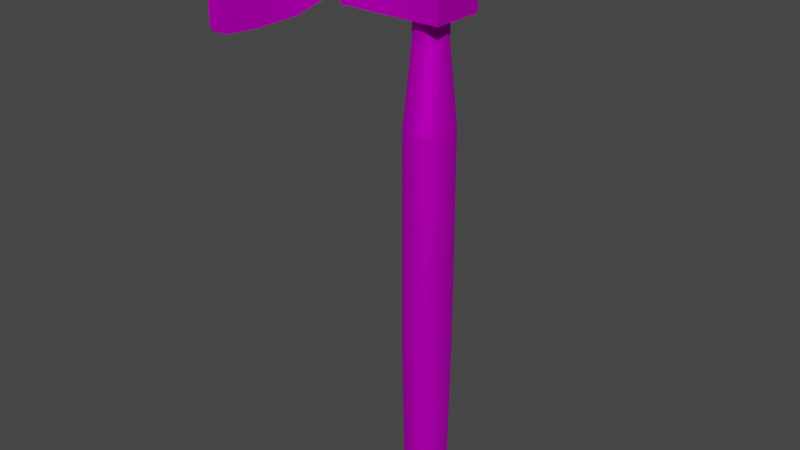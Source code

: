 # Source: WindMill.blend  (saved by Blender 3.4.6; exported with 4.5.12 LTS)
import bpy
from mathutils import Matrix  # noqa: F401  (used for matrix-valued properties, if any)

bpy.ops.wm.read_factory_settings(use_empty=True)
scene = bpy.context.scene
scene.name = 'Scene'

# ---- collections
col_collection = bpy.data.collections.new('Collection'); scene.collection.children.link(col_collection)

# ---- images (referenced by path relative to the original .blend; pixels are not part of the script)
import os
ASSET_DIR = os.environ.get("B2B_ASSET_DIR", "")  # directory of the original .blend (textures are referenced by path, not embedded)
HERE = os.path.dirname(os.path.abspath(__file__))  # packed textures are extracted next to this script under _unpacked/

def load_image(name, relpath, width, height, colorspace="sRGB"):
    """Load a texture the original file referenced (path relative to the .blend, or extracted next to this script)."""
    p = next((c for c in (os.path.join(HERE, relpath), os.path.join(ASSET_DIR, relpath)) if relpath and os.path.exists(c)), "")
    if p:
        img = bpy.data.images.load(p, check_existing=True)
        img.name = name
    else:  # same state as the original file: an image datablock whose file is absent (Cycles renders it pink)
        img = bpy.data.images.new(name, width, height)
        img.source = "FILE"
        img.filepath = "//" + (relpath or name)
    img.colorspace_settings.name = colorspace
    return img
img_untitled2_png = load_image('Untitled2.png', 'Untitled2.png', 1024, 1024, 'sRGB')

# ---- materials (node trees are filled in below, after node groups)
mat_material = bpy.data.materials.new('Material')
mat_material.alpha_threshold = 0.0
mat_material.use_transparent_shadow = False
mat_material.roughness = 0.5
mat_material.line_color = (0.0, 0.0, 0.0, 1.0)
mat_tips = bpy.data.materials.new('Tips')
mat_tips.use_transparent_shadow = False

# ---- material node trees
mat_material.use_nodes = True; mat_material.node_tree.nodes.clear()
_N = mat_material.node_tree.nodes; _L = mat_material.node_tree.links
n0 = _N.new('ShaderNodeOutputMaterial'); n0.name = 'Material Output'; n0.location = (300, 300)
n1 = _N.new('ShaderNodeBsdfPrincipled'); n1.name = 'Principled BSDF'; n1.location = (10, 300)
n1.distribution = 'GGX'
n1.subsurface_method = 'RANDOM_WALK_SKIN'
n1.inputs[1].default_value = 0.6606
n1.inputs[3].default_value = 1.45
n1.inputs[13].default_value = 0.0
n1.inputs[27].default_value = (0.0, 0.0, 0.0, 1.0)
n1.inputs[28].default_value = 1.0
n2 = _N.new('ShaderNodeTexImage'); n2.name = 'Image Texture'; n2.location = (-280, 275)
n2.image = img_untitled2_png
_L.new(n1.outputs[0], n0.inputs[0])
_L.new(n2.outputs[0], n1.inputs[0])
n0.is_active_output = True
mat_tips.use_nodes = True; mat_tips.node_tree.nodes.clear()
_N = mat_tips.node_tree.nodes; _L = mat_tips.node_tree.links
n0 = _N.new('ShaderNodeBsdfPrincipled'); n0.name = 'Principled BSDF'; n0.location = (10, 300)
n0.distribution = 'GGX'
n0.subsurface_method = 'RANDOM_WALK_SKIN'
n0.inputs[0].default_value = (0.8, 0.008813, 0.0, 1.0)
n0.inputs[3].default_value = 1.45
n0.inputs[27].default_value = (0.0, 0.0, 0.0, 1.0)
n0.inputs[28].default_value = 1.0
n1 = _N.new('ShaderNodeOutputMaterial'); n1.name = 'Material Output'; n1.location = (300, 300)
_L.new(n0.outputs[0], n1.inputs[0])
n1.is_active_output = True

# ---- world
world_world = bpy.data.worlds.new('World'); scene.world = world_world
world_world.use_nodes = True; world_world.node_tree.nodes.clear()
_N = world_world.node_tree.nodes; _L = world_world.node_tree.links
n0 = _N.new('ShaderNodeOutputWorld'); n0.name = 'World Output'; n0.location = (300, 300)
n1 = _N.new('ShaderNodeBackground'); n1.name = 'Background'; n1.location = (10, 300)
n1.inputs[0].default_value = (0.05088, 0.05088, 0.05088, 1.0)
_L.new(n1.outputs[0], n0.inputs[0])
n0.is_active_output = True
world_world.color = (0.05088, 0.05088, 0.05088)
world_world.use_sun_shadow = False
world_world.sun_shadow_jitter_overblur = 0.0

# ---- meshes
me_cylinder = bpy.data.meshes.new('Cylinder')
me_cylinder.from_pydata([(1.452e-09, 0.75, 1.796), (0.1483, 0.7356, 1.796), (0.2909, 0.6929, 1.796), (0.4223, 0.6236, 1.796), (0.5375, 0.5303, 1.796), (0.6321, 0.4167, 1.796), (0.7023, 0.287, 1.796), (0.7456, 0.1463, 1.796), (0.7602, 3.725e-09, 1.796), (0.7456, -0.1463, 1.796), (0.7023, -0.287, 1.796), (0.6321, -0.4167, 1.796), (0.5375, -0.5303, 1.796), (0.4223, -0.6236, 1.796), (0.2909, -0.6929, 1.796), (0.1483, -0.7356, 1.796), (1.452e-09, -0.75, 1.796), (-0.1483, -0.7356, 1.796), (-0.2909, -0.6929, 1.796), (-0.4223, -0.6236, 1.796), (-0.5375, -0.5303, 1.796), (-0.6321, -0.4167, 1.796), (-0.7023, -0.287, 1.796), (-0.7456, -0.1463, 1.796), (-0.7602, 3.725e-09, 1.796), (-0.7456, 0.1463, 1.796), (-0.7023, 0.287, 1.796), (-0.6321, 0.4167, 1.796), (-0.5375, 0.5303, 1.796), (-0.4223, 0.6236, 1.796), (-0.2909, 0.6929, 1.796), (-0.1483, 0.7356, 1.796), (1.452e-09, 0.75, 1.391), (0.1483, 0.7356, 1.391), (0.2909, 0.6929, 1.391), (0.4223, 0.6236, 1.391), (0.5375, 0.5303, 1.391), (0.6321, 0.4167, 1.391), (0.7023, 0.287, 1.391), (0.7456, 0.1463, 1.391), (0.7602, 3.725e-09, 1.391), (0.7456, -0.1463, 1.391), (0.7023, -0.287, 1.391), (0.6321, -0.4167, 1.391), (0.5375, -0.5303, 1.391), (0.4223, -0.6236, 1.391), (0.2909, -0.6929, 1.391), (0.1483, -0.7356, 1.391), (1.452e-09, -0.75, 1.391), (-0.1483, -0.7356, 1.391), (-0.2909, -0.6929, 1.391), (-0.4223, -0.6236, 1.391), (-0.5375, -0.5303, 1.391), (-0.6321, -0.4167, 1.391), (-0.7023, -0.287, 1.391), (-0.7456, -0.1463, 1.391), (-0.7602, 3.725e-09, 1.391), (-0.7456, 0.1463, 1.391), (-0.7023, 0.287, 1.391), (-0.6321, 0.4167, 1.391), (-0.5375, 0.5303, 1.391), (-0.4223, 0.6236, 1.391), (-0.2909, 0.6929, 1.391), (-0.1483, 0.7356, 1.391), (0.2048, 1.196, 0.7039), (0.4016, 1.127, 0.7039), (0.5831, 1.014, 0.7039), (0.7421, 0.8623, 0.7039), (0.8727, 0.6775, 0.7039), (0.9696, 0.4667, 0.7039), (1.029, 0.2379, 0.7039), (1.05, 3.146e-09, 0.7039), (1.029, -0.2379, 0.7039), (0.9696, -0.4667, 0.7039), (0.8727, -0.6775, 0.7039), (0.7421, -0.8623, 0.7039), (0.5831, -1.014, 0.7039), (0.4016, -1.127, 0.7039), (0.2048, -1.196, 0.7039), (8.825e-09, -1.219, 0.7039), (-0.2048, -1.196, 0.7039), (-0.4016, -1.127, 0.7039), (-0.5831, -1.014, 0.7039), (-0.7421, -0.8623, 0.7039), (-0.8727, -0.6775, 0.7039), (-0.9696, -0.4667, 0.7039), (-1.029, -0.2379, 0.7039), (-1.05, 3.146e-09, 0.7039), (-1.029, 0.2379, 0.7039), (-0.9696, 0.4667, 0.7039), (-0.8727, 0.6775, 0.7039), (-0.7421, 0.8623, 0.7039), (-0.5831, 1.014, 0.7039), (-0.4016, 1.127, 0.7039), (-0.2048, 1.196, 0.7039), (8.825e-09, 1.219, 0.7039), (0.2048, 1.196, 0.1587), (0.4016, 1.127, 0.1587), (0.5831, 1.014, 0.1587), (0.7421, 0.8623, 0.1587), (0.8727, 0.6775, 0.1587), (0.9696, 0.4667, 0.1587), (1.029, 0.2379, 0.1587), (1.05, 3.146e-09, 0.1587), (1.029, -0.2379, 0.1587), (0.9696, -0.4667, 0.1587), (0.8727, -0.6775, 0.1587), (0.7421, -0.8623, 0.1587), (0.5831, -1.014, 0.1587), (0.4016, -1.127, 0.1587), (0.2048, -1.196, 0.1587), (8.825e-09, -1.219, 0.1587), (-0.2048, -1.196, 0.1587), (-0.4016, -1.127, 0.1587), (-0.5831, -1.014, 0.1587), (-0.7421, -0.8623, 0.1587), (-0.8727, -0.6775, 0.1587), (-0.9696, -0.4667, 0.1587), (-1.029, -0.2379, 0.1587), (-1.05, 3.146e-09, 0.1587), (-1.029, 0.2379, 0.1587), (-0.9696, 0.4667, 0.1587), (-0.8727, 0.6775, 0.1587), (-0.7421, 0.8623, 0.1587), (-0.5831, 1.014, 0.1587), (-0.4016, 1.127, 0.1587), (-0.2048, 1.196, 0.1587), (8.825e-09, 1.219, 0.1587), (-3.612, -1.22, 1.577), (-3.612, -1.22, 2.015), (-3.612, 1.276, 1.577), (-3.612, 1.276, 2.015), (1.273, -1.22, 1.577), (1.273, -1.22, 2.015), (1.273, 1.276, 1.577), (1.273, 1.276, 2.015), (-1.149e-05, 1.0, -2.48), (0.1951, 0.9808, -2.48), (0.2047, 1.196, -1.232), (0.3827, 0.9239, -2.48), (0.4016, 1.127, -1.232), (0.5556, 0.8315, -2.48), (0.5831, 1.014, -1.232), (0.7071, 0.7071, -2.48), (0.7421, 0.8623, -1.232), (0.8315, 0.5556, -2.48), (0.8726, 0.6775, -1.232), (0.9239, 0.3827, -2.48), (0.9696, 0.4666, -1.232), (0.9808, 0.1951, -2.48), (1.029, 0.2379, -1.232), (1.0, -7.704e-06, -2.48), (1.05, -7.701e-06, -1.232), (0.9808, -0.1951, -2.48), (1.029, -0.2379, -1.232), (0.9239, -0.3827, -2.48), (0.9696, -0.4667, -1.232), (0.8315, -0.5556, -2.48), (0.8726, -0.6775, -1.232), (0.7071, -0.7071, -2.48), (0.7421, -0.8623, -1.232), (0.5556, -0.8315, -2.48), (0.5831, -1.014, -1.232), (0.3827, -0.9239, -2.48), (0.4016, -1.127, -1.232), (0.1951, -0.9808, -2.48), (0.2047, -1.196, -1.232), (-1.149e-05, -1.0, -2.48), (-1.148e-05, -1.219, -1.232), (-0.1951, -0.9808, -2.48), (-0.2048, -1.196, -1.232), (-0.3827, -0.9239, -2.48), (-0.4016, -1.127, -1.232), (-0.5556, -0.8315, -2.48), (-0.5831, -1.014, -1.232), (-0.7071, -0.7071, -2.48), (-0.7421, -0.8623, -1.232), (-0.8315, -0.5556, -2.48), (-0.8727, -0.6775, -1.232), (-0.9239, -0.3827, -2.48), (-0.9696, -0.4667, -1.232), (-0.9808, -0.1951, -2.48), (-1.029, -0.2379, -1.232), (-1.0, -7.704e-06, -2.48), (-1.05, -7.701e-06, -1.232), (-0.9808, 0.1951, -2.48), (-1.029, 0.2379, -1.232), (-0.9239, 0.3827, -2.48), (-0.9696, 0.4666, -1.232), (-0.8315, 0.5556, -2.48), (-0.8727, 0.6775, -1.232), (-0.7071, 0.7071, -2.48), (-0.7421, 0.8623, -1.232), (-0.5556, 0.8315, -2.48), (-0.5831, 1.014, -1.232), (-0.3827, 0.9239, -2.48), (-0.4016, 1.127, -1.232), (-0.1951, 0.9808, -2.48), (-0.2048, 1.196, -1.232), (-1.148e-05, 1.219, -1.232)], [], [(32, 0, 1, 33), (33, 1, 2, 34), (34, 2, 3, 35), (35, 3, 4, 36), (36, 4, 5, 37), (37, 5, 6, 38), (38, 6, 7, 39), (39, 7, 8, 40), (40, 8, 9, 41), (41, 9, 10, 42), (42, 10, 11, 43), (43, 11, 12, 44), (44, 12, 13, 45), (45, 13, 14, 46), (46, 14, 15, 47), (47, 15, 16, 48), (48, 16, 17, 49), (49, 17, 18, 50), (50, 18, 19, 51), (51, 19, 20, 52), (52, 20, 21, 53), (53, 21, 22, 54), (54, 22, 23, 55), (55, 23, 24, 56), (56, 24, 25, 57), (57, 25, 26, 58), (58, 26, 27, 59), (59, 27, 28, 60), (60, 28, 29, 61), (61, 29, 30, 62), (1, 0, 31, 30, 29, 28, 27, 26, 25, 24, 23, 22, 21, 20, 19, 18, 17, 16, 15, 14, 13, 12, 11, 10, 9, 8, 7, 6, 5, 4, 3, 2), (62, 30, 31, 63), (63, 31, 0, 32), (94, 63, 32, 95), (93, 62, 63, 94), (92, 61, 62, 93), (91, 60, 61, 92), (90, 59, 60, 91), (89, 58, 59, 90), (88, 57, 58, 89), (87, 56, 57, 88), (86, 55, 56, 87), (85, 54, 55, 86), (84, 53, 54, 85), (83, 52, 53, 84), (82, 51, 52, 83), (81, 50, 51, 82), (80, 49, 50, 81), (79, 48, 49, 80), (78, 47, 48, 79), (77, 46, 47, 78), (76, 45, 46, 77), (75, 44, 45, 76), (74, 43, 44, 75), (73, 42, 43, 74), (72, 41, 42, 73), (71, 40, 41, 72), (70, 39, 40, 71), (69, 38, 39, 70), (68, 37, 38, 69), (67, 36, 37, 68), (66, 35, 36, 67), (65, 34, 35, 66), (64, 33, 34, 65), (95, 32, 33, 64), (127, 95, 64, 96), (96, 64, 65, 97), (97, 65, 66, 98), (98, 66, 67, 99), (99, 67, 68, 100), (100, 68, 69, 101), (101, 69, 70, 102), (102, 70, 71, 103), (103, 71, 72, 104), (104, 72, 73, 105), (105, 73, 74, 106), (106, 74, 75, 107), (107, 75, 76, 108), (108, 76, 77, 109), (109, 77, 78, 110), (110, 78, 79, 111), (111, 79, 80, 112), (112, 80, 81, 113), (113, 81, 82, 114), (114, 82, 83, 115), (115, 83, 84, 116), (116, 84, 85, 117), (117, 85, 86, 118), (118, 86, 87, 119), (119, 87, 88, 120), (120, 88, 89, 121), (121, 89, 90, 122), (122, 90, 91, 123), (123, 91, 92, 124), (124, 92, 93, 125), (125, 93, 94, 126), (126, 94, 95, 127), (105, 106, 158, 156), (119, 120, 186, 184), (106, 107, 160, 158), (120, 121, 188, 186), (107, 108, 162, 160), (121, 122, 190, 188), (108, 109, 164, 162), (127, 96, 138, 199), (122, 123, 192, 190), (109, 110, 166, 164), (96, 97, 140, 138), (123, 124, 194, 192), (110, 111, 168, 166), (97, 98, 142, 140), (124, 125, 196, 194), (111, 112, 170, 168), (98, 99, 144, 142), (125, 126, 198, 196), (112, 113, 172, 170), (99, 100, 146, 144), (126, 127, 199, 198), (113, 114, 174, 172), (100, 101, 148, 146), (114, 115, 176, 174), (101, 102, 150, 148), (115, 116, 178, 176), (102, 103, 152, 150), (116, 117, 180, 178), (103, 104, 154, 152), (117, 118, 182, 180), (104, 105, 156, 154), (118, 119, 184, 182), (128, 129, 131, 130), (130, 131, 135, 134), (134, 135, 133, 132), (132, 133, 129, 128), (130, 134, 132, 128), (135, 131, 129, 133), (136, 137, 139, 141, 143, 145, 147, 149, 151, 153, 155, 157, 159, 161, 163, 165, 167, 169, 171, 173, 175, 177, 179, 181, 183, 185, 187, 189, 191, 193, 195, 197), (197, 198, 199, 136), (195, 196, 198, 197), (193, 194, 196, 195), (191, 192, 194, 193), (189, 190, 192, 191), (187, 188, 190, 189), (185, 186, 188, 187), (183, 184, 186, 185), (181, 182, 184, 183), (179, 180, 182, 181), (177, 178, 180, 179), (175, 176, 178, 177), (173, 174, 176, 175), (171, 172, 174, 173), (169, 170, 172, 171), (167, 168, 170, 169), (165, 166, 168, 167), (163, 164, 166, 165), (161, 162, 164, 163), (159, 160, 162, 161), (157, 158, 160, 159), (155, 156, 158, 157), (153, 154, 156, 155), (151, 152, 154, 153), (149, 150, 152, 151), (147, 148, 150, 149), (145, 146, 148, 147), (143, 144, 146, 145), (141, 142, 144, 143), (139, 140, 142, 141), (137, 138, 140, 139), (136, 199, 138, 137)])
_uv = me_cylinder.uv_layers.new(name='UVMap')
_uv.uv.foreach_set('vector', [0.2621, 0.07843, 0.2621, 0.07241, 0.2624, 0.07241, 0.2624, 0.07843, 0.2624, 0.07843, 0.2624, 0.07241, 0.2628, 0.07241, 0.2628, 0.07843, 0.2628, 0.07843, 0.2628, 0.07241, 0.2631, 0.07241, 0.2631, 0.07843, 0.2631, 0.07843, 0.2631, 0.07241, 0.2635, 0.07241, 0.2635, 0.07843, 0.2635, 0.07843, 0.2635, 0.07241, 0.2638, 0.07241, 0.2638, 0.07843, 0.2638, 0.07843, 0.2638, 0.07241, 0.2642, 0.07241, 0.2642, 0.07843, 0.2642, 0.07843, 0.2642, 0.07241, 0.2646, 0.07241, 0.2646, 0.07843, 0.2646, 0.07843, 0.2646, 0.07241, 0.2649, 0.07241, 0.2649, 0.07843, 0.2649, 0.07843, 0.2649, 0.07241, 0.2653, 0.07241, 0.2653, 0.07843, 0.2653, 0.07843, 0.2653, 0.07241, 0.2656, 0.07241, 0.2656, 0.07843, 0.2656, 0.07843, 0.2656, 0.07241, 0.266, 0.07241, 0.266, 0.07843, 0.266, 0.07843, 0.266, 0.07241, 0.2664, 0.07241, 0.2664, 0.07843, 0.2664, 0.07843, 0.2664, 0.07241, 0.2667, 0.07241, 0.2667, 0.07843, 0.2667, 0.07843, 0.2667, 0.07241, 0.2671, 0.07241, 0.2671, 0.07843, 0.2671, 0.07843, 0.2671, 0.07241, 0.2674, 0.07241, 0.2674, 0.07843, 0.2674, 0.07843, 0.2674, 0.07241, 0.2678, 0.07241, 0.2678, 0.07843, 0.2678, 0.07843, 0.2678, 0.07241, 0.2682, 0.07241, 0.2682, 0.07843, 0.2682, 0.07843, 0.2682, 0.07241, 0.2685, 0.07241, 0.2685, 0.07843, 0.2685, 0.07843, 0.2685, 0.07241, 0.2689, 0.07241, 0.2689, 0.07843, 0.2689, 0.07843, 0.2689, 0.07241, 0.2692, 0.07241, 0.2692, 0.07843, 0.2692, 0.07843, 0.2692, 0.07241, 0.2696, 0.07241, 0.2696, 0.07843, 0.2696, 0.07843, 0.2696, 0.07241, 0.27, 0.07241, 0.27, 0.07843, 0.27, 0.07843, 0.27, 0.07241, 0.2703, 0.07241, 0.2703, 0.07843, 0.2703, 0.07843, 0.2703, 0.07241, 0.2707, 0.07241, 0.2707, 0.07843, 0.2707, 0.07843, 0.2707, 0.07241, 0.271, 0.07241, 0.271, 0.07843, 0.271, 0.07843, 0.271, 0.07241, 0.2714, 0.07241, 0.2714, 0.07843, 0.2714, 0.07843, 0.2714, 0.07241, 0.2717, 0.07241, 0.2717, 0.07843, 0.2717, 0.07843, 0.2717, 0.07241, 0.2721, 0.07241, 0.2721, 0.07843, 0.2721, 0.07843, 0.2721, 0.07241, 0.2725, 0.07241, 0.2725, 0.07843, 0.2725, 0.07843, 0.2725, 0.07241, 0.2728, 0.07241, 0.2728, 0.07843, 0.2701, 0.0848, 0.2707, 0.08469, 0.2712, 0.0848, 0.2717, 0.08513, 0.2722, 0.08566, 0.2726, 0.08638, 0.273, 0.08726, 0.2732, 0.08825, 0.2734, 0.08934, 0.2734, 0.09046, 0.2734, 0.09159, 0.2732, 0.09267, 0.273, 0.09367, 0.2726, 0.09455, 0.2722, 0.09527, 0.2717, 0.0958, 0.2712, 0.09613, 0.2707, 0.09624, 0.2701, 0.09613, 0.2696, 0.0958, 0.2691, 0.09527, 0.2687, 0.09455, 0.2684, 0.09367, 0.2681, 0.09267, 0.268, 0.09159, 0.2679, 0.09046, 0.268, 0.08934, 0.2681, 0.08825, 0.2684, 0.08726, 0.2687, 0.08638, 0.2691, 0.08566, 0.2696, 0.08513, 0.2728, 0.07843, 0.2728, 0.07241, 0.2732, 0.07241, 0.2732, 0.07843, 0.2732, 0.07843, 0.2732, 0.07241, 0.2735, 0.07241, 0.2735, 0.07843, 0.2732, 0.08144, 0.2732, 0.07843, 0.2735, 0.07843, 0.2735, 0.08144, 0.2728, 0.08144, 0.2728, 0.07843, 0.2732, 0.07843, 0.2732, 0.08144, 0.2725, 0.08144, 0.2725, 0.07843, 0.2728, 0.07843, 0.2728, 0.08144, 0.2721, 0.08144, 0.2721, 0.07843, 0.2725, 0.07843, 0.2725, 0.08144, 0.2717, 0.08144, 0.2717, 0.07843, 0.2721, 0.07843, 0.2721, 0.08144, 0.2714, 0.08144, 0.2714, 0.07843, 0.2717, 0.07843, 0.2717, 0.08144, 0.271, 0.08144, 0.271, 0.07843, 0.2714, 0.07843, 0.2714, 0.08144, 0.2707, 0.08144, 0.2707, 0.07843, 0.271, 0.07843, 0.271, 0.08144, 0.2703, 0.08144, 0.2703, 0.07843, 0.2707, 0.07843, 0.2707, 0.08144, 0.27, 0.08144, 0.27, 0.07843, 0.2703, 0.07843, 0.2703, 0.08144, 0.2696, 0.08144, 0.2696, 0.07843, 0.27, 0.07843, 0.27, 0.08144, 0.2692, 0.08144, 0.2692, 0.07843, 0.2696, 0.07843, 0.2696, 0.08144, 0.2689, 0.08144, 0.2689, 0.07843, 0.2692, 0.07843, 0.2692, 0.08144, 0.2685, 0.08144, 0.2685, 0.07843, 0.2689, 0.07843, 0.2689, 0.08144, 0.2682, 0.08144, 0.2682, 0.07843, 0.2685, 0.07843, 0.2685, 0.08144, 0.2678, 0.08144, 0.2678, 0.07843, 0.2682, 0.07843, 0.2682, 0.08144, 0.2674, 0.08144, 0.2674, 0.07843, 0.2678, 0.07843, 0.2678, 0.08144, 0.2671, 0.08144, 0.2671, 0.07843, 0.2674, 0.07843, 0.2674, 0.08144, 0.2667, 0.08144, 0.2667, 0.07843, 0.2671, 0.07843, 0.2671, 0.08144, 0.2664, 0.08144, 0.2664, 0.07843, 0.2667, 0.07843, 0.2667, 0.08144, 0.266, 0.08144, 0.266, 0.07843, 0.2664, 0.07843, 0.2664, 0.08144, 0.2656, 0.08144, 0.2656, 0.07843, 0.266, 0.07843, 0.266, 0.08144, 0.2653, 0.08144, 0.2653, 0.07843, 0.2656, 0.07843, 0.2656, 0.08144, 0.2649, 0.08144, 0.2649, 0.07843, 0.2653, 0.07843, 0.2653, 0.08144, 0.2646, 0.08144, 0.2646, 0.07843, 0.2649, 0.07843, 0.2649, 0.08144, 0.2642, 0.08144, 0.2642, 0.07843, 0.2646, 0.07843, 0.2646, 0.08144, 0.2638, 0.08144, 0.2638, 0.07843, 0.2642, 0.07843, 0.2642, 0.08144, 0.2635, 0.08144, 0.2635, 0.07843, 0.2638, 0.07843, 0.2638, 0.08144, 0.2631, 0.08144, 0.2631, 0.07843, 0.2635, 0.07843, 0.2635, 0.08144, 0.2628, 0.08144, 0.2628, 0.07843, 0.2631, 0.07843, 0.2631, 0.08144, 0.2624, 0.08144, 0.2624, 0.07843, 0.2628, 0.07843, 0.2628, 0.08144, 0.2621, 0.08144, 0.2621, 0.07843, 0.2624, 0.07843, 0.2624, 0.08144, 0.2621, 0.08294, 0.2621, 0.08144, 0.2624, 0.08144, 0.2624, 0.08294, 0.2624, 0.08294, 0.2624, 0.08144, 0.2628, 0.08144, 0.2628, 0.08294, 0.2628, 0.08294, 0.2628, 0.08144, 0.2631, 0.08144, 0.2631, 0.08294, 0.2631, 0.08294, 0.2631, 0.08144, 0.2635, 0.08144, 0.2635, 0.08294, 0.2635, 0.08294, 0.2635, 0.08144, 0.2638, 0.08144, 0.2638, 0.08294, 0.2638, 0.08294, 0.2638, 0.08144, 0.2642, 0.08144, 0.2642, 0.08294, 0.2642, 0.08294, 0.2642, 0.08144, 0.2646, 0.08144, 0.2646, 0.08294, 0.2646, 0.08294, 0.2646, 0.08144, 0.2649, 0.08144, 0.2649, 0.08294, 0.2649, 0.08294, 0.2649, 0.08144, 0.2653, 0.08144, 0.2653, 0.08294, 0.2653, 0.08294, 0.2653, 0.08144, 0.2656, 0.08144, 0.2656, 0.08294, 0.2656, 0.08294, 0.2656, 0.08144, 0.266, 0.08144, 0.266, 0.08294, 0.266, 0.08294, 0.266, 0.08144, 0.2664, 0.08144, 0.2664, 0.08294, 0.2664, 0.08294, 0.2664, 0.08144, 0.2667, 0.08144, 0.2667, 0.08294, 0.2667, 0.08294, 0.2667, 0.08144, 0.2671, 0.08144, 0.2671, 0.08294, 0.2671, 0.08294, 0.2671, 0.08144, 0.2674, 0.08144, 0.2674, 0.08294, 0.2674, 0.08294, 0.2674, 0.08144, 0.2678, 0.08144, 0.2678, 0.08294, 0.2678, 0.08294, 0.2678, 0.08144, 0.2682, 0.08144, 0.2682, 0.08294, 0.2682, 0.08294, 0.2682, 0.08144, 0.2685, 0.08144, 0.2685, 0.08294, 0.2685, 0.08294, 0.2685, 0.08144, 0.2689, 0.08144, 0.2689, 0.08294, 0.2689, 0.08294, 0.2689, 0.08144, 0.2692, 0.08144, 0.2692, 0.08294, 0.2692, 0.08294, 0.2692, 0.08144, 0.2696, 0.08144, 0.2696, 0.08294, 0.2696, 0.08294, 0.2696, 0.08144, 0.27, 0.08144, 0.27, 0.08294, 0.27, 0.08294, 0.27, 0.08144, 0.2703, 0.08144, 0.2703, 0.08294, 0.2703, 0.08294, 0.2703, 0.08144, 0.2707, 0.08144, 0.2707, 0.08294, 0.2707, 0.08294, 0.2707, 0.08144, 0.271, 0.08144, 0.271, 0.08294, 0.271, 0.08294, 0.271, 0.08144, 0.2714, 0.08144, 0.2714, 0.08294, 0.2714, 0.08294, 0.2714, 0.08144, 0.2717, 0.08144, 0.2717, 0.08294, 0.2717, 0.08294, 0.2717, 0.08144, 0.2721, 0.08144, 0.2721, 0.08294, 0.2721, 0.08294, 0.2721, 0.08144, 0.2725, 0.08144, 0.2725, 0.08294, 0.2725, 0.08294, 0.2725, 0.08144, 0.2728, 0.08144, 0.2728, 0.08294, 0.2728, 0.08294, 0.2728, 0.08144, 0.2732, 0.08144, 0.2732, 0.08294, 0.2732, 0.08294, 0.2732, 0.08144, 0.2735, 0.08144, 0.2735, 0.08294, 0.2656, 0.08294, 0.266, 0.08294, 0.266, 0.08294, 0.2656, 0.08294, 0.2707, 0.08294, 0.271, 0.08294, 0.271, 0.08294, 0.2707, 0.08294, 0.266, 0.08294, 0.2664, 0.08294, 0.2664, 0.08294, 0.266, 0.08294, 0.271, 0.08294, 0.2714, 0.08294, 0.2714, 0.08294, 0.271, 0.08294, 0.2664, 0.08294, 0.2667, 0.08294, 0.2667, 0.08294, 0.2664, 0.08294, 0.2714, 0.08294, 0.2717, 0.08294, 0.2717, 0.08294, 0.2714, 0.08294, 0.2667, 0.08294, 0.2671, 0.08294, 0.2671, 0.08294, 0.2667, 0.08294, 0.2621, 0.08294, 0.2624, 0.08294, 0.2624, 0.08294, 0.2621, 0.08294, 0.2717, 0.08294, 0.2721, 0.08294, 0.2721, 0.08294, 0.2717, 0.08294, 0.2671, 0.08294, 0.2674, 0.08294, 0.2674, 0.08294, 0.2671, 0.08294, 0.2624, 0.08294, 0.2628, 0.08294, 0.2628, 0.08294, 0.2624, 0.08294, 0.2721, 0.08294, 0.2725, 0.08294, 0.2725, 0.08294, 0.2721, 0.08294, 0.2674, 0.08294, 0.2678, 0.08294, 0.2678, 0.08294, 0.2674, 0.08294, 0.2628, 0.08294, 0.2631, 0.08294, 0.2631, 0.08294, 0.2628, 0.08294, 0.2725, 0.08294, 0.2728, 0.08294, 0.2728, 0.08294, 0.2725, 0.08294, 0.2678, 0.08294, 0.2682, 0.08294, 0.2682, 0.08294, 0.2678, 0.08294, 0.2631, 0.08294, 0.2635, 0.08294, 0.2635, 0.08294, 0.2631, 0.08294, 0.2728, 0.08294, 0.2732, 0.08294, 0.2732, 0.08294, 0.2728, 0.08294, 0.2682, 0.08294, 0.2685, 0.08294, 0.2685, 0.08294, 0.2682, 0.08294, 0.2635, 0.08294, 0.2638, 0.08294, 0.2638, 0.08294, 0.2635, 0.08294, 0.2732, 0.08294, 0.2735, 0.08294, 0.2735, 0.08294, 0.2732, 0.08294, 0.2685, 0.08294, 0.2689, 0.08294, 0.2689, 0.08294, 0.2685, 0.08294, 0.2638, 0.08294, 0.2642, 0.08294, 0.2642, 0.08294, 0.2638, 0.08294, 0.2689, 0.08294, 0.2692, 0.08294, 0.2692, 0.08294, 0.2689, 0.08294, 0.2642, 0.08294, 0.2646, 0.08294, 0.2646, 0.08294, 0.2642, 0.08294, 0.2692, 0.08294, 0.2696, 0.08294, 0.2696, 0.08294, 0.2692, 0.08294, 0.2646, 0.08294, 0.2649, 0.08294, 0.2649, 0.08294, 0.2646, 0.08294, 0.2696, 0.08294, 0.27, 0.08294, 0.27, 0.08294, 0.2696, 0.08294, 0.2649, 0.08294, 0.2653, 0.08294, 0.2653, 0.08294, 0.2649, 0.08294, 0.27, 0.08294, 0.2703, 0.08294, 0.2703, 0.08294, 0.27, 0.08294, 0.2653, 0.08294, 0.2656, 0.08294, 0.2656, 0.08294, 0.2653, 0.08294, 0.2703, 0.08294, 0.2707, 0.08294, 0.2707, 0.08294, 0.2703, 0.08294, 0.1402, 0.2307, 0.1208, 0.2307, 0.1208, 0.2451, 0.1402, 0.2451, 0.2266, 0.8846, 0.2073, 0.8846, 0.2073, 0.899, 0.2266, 0.899, 0.2266, 0.899, 0.2073, 0.899, 0.2073, 0.9135, 0.2266, 0.9135, 0.2266, 0.9135, 0.2073, 0.9135, 0.2073, 0.928, 0.2266, 0.928, 0.246, 0.899, 0.2266, 0.899, 0.2266, 0.9135, 0.246, 0.9135, 0.2073, 0.899, 0.1879, 0.899, 0.1879, 0.9135, 0.2073, 0.9135, 0.2649, 0.08469, 0.2644, 0.0848, 0.2639, 0.08513, 0.2634, 0.08566, 0.263, 0.08638, 0.2626, 0.08726, 0.2624, 0.08825, 0.2622, 0.08934, 0.2622, 0.09046, 0.2622, 0.09159, 0.2624, 0.09267, 0.2626, 0.09367, 0.263, 0.09455, 0.2634, 0.09527, 0.2639, 0.0958, 0.2644, 0.09613, 0.2649, 0.09624, 0.2655, 0.09613, 0.266, 0.0958, 0.2665, 0.09527, 0.2669, 0.09455, 0.2672, 0.09367, 0.2675, 0.09267, 0.2676, 0.09159, 0.2677, 0.09046, 0.2676, 0.08934, 0.2675, 0.08825, 0.2672, 0.08726, 0.2669, 0.08638, 0.2665, 0.08566, 0.266, 0.08513, 0.2655, 0.0848, 0.2732, 0.08445, 0.2732, 0.08294, 0.2735, 0.08294, 0.2735, 0.08445, 0.2728, 0.08445, 0.2728, 0.08294, 0.2732, 0.08294, 0.2732, 0.08445, 0.2725, 0.08445, 0.2725, 0.08294, 0.2728, 0.08294, 0.2728, 0.08445, 0.2721, 0.08445, 0.2721, 0.08294, 0.2725, 0.08294, 0.2725, 0.08445, 0.2717, 0.08445, 0.2717, 0.08294, 0.2721, 0.08294, 0.2721, 0.08445, 0.2714, 0.08445, 0.2714, 0.08294, 0.2717, 0.08294, 0.2717, 0.08445, 0.271, 0.08445, 0.271, 0.08294, 0.2714, 0.08294, 0.2714, 0.08445, 0.2707, 0.08445, 0.2707, 0.08294, 0.271, 0.08294, 0.271, 0.08445, 0.2703, 0.08445, 0.2703, 0.08294, 0.2707, 0.08294, 0.2707, 0.08445, 0.27, 0.08445, 0.27, 0.08294, 0.2703, 0.08294, 0.2703, 0.08445, 0.2696, 0.08445, 0.2696, 0.08294, 0.27, 0.08294, 0.27, 0.08445, 0.2692, 0.08445, 0.2692, 0.08294, 0.2696, 0.08294, 0.2696, 0.08445, 0.2689, 0.08445, 0.2689, 0.08294, 0.2692, 0.08294, 0.2692, 0.08445, 0.2685, 0.08445, 0.2685, 0.08294, 0.2689, 0.08294, 0.2689, 0.08445, 0.2682, 0.08445, 0.2682, 0.08294, 0.2685, 0.08294, 0.2685, 0.08445, 0.2678, 0.08445, 0.2678, 0.08294, 0.2682, 0.08294, 0.2682, 0.08445, 0.2674, 0.08445, 0.2674, 0.08294, 0.2678, 0.08294, 0.2678, 0.08445, 0.2671, 0.08445, 0.2671, 0.08294, 0.2674, 0.08294, 0.2674, 0.08445, 0.2667, 0.08445, 0.2667, 0.08294, 0.2671, 0.08294, 0.2671, 0.08445, 0.2664, 0.08445, 0.2664, 0.08294, 0.2667, 0.08294, 0.2667, 0.08445, 0.266, 0.08445, 0.266, 0.08294, 0.2664, 0.08294, 0.2664, 0.08445, 0.2656, 0.08445, 0.2656, 0.08294, 0.266, 0.08294, 0.266, 0.08445, 0.2653, 0.08445, 0.2653, 0.08294, 0.2656, 0.08294, 0.2656, 0.08445, 0.2649, 0.08445, 0.2649, 0.08294, 0.2653, 0.08294, 0.2653, 0.08445, 0.2646, 0.08445, 0.2646, 0.08294, 0.2649, 0.08294, 0.2649, 0.08445, 0.2642, 0.08445, 0.2642, 0.08294, 0.2646, 0.08294, 0.2646, 0.08445, 0.2638, 0.08445, 0.2638, 0.08294, 0.2642, 0.08294, 0.2642, 0.08445, 0.2635, 0.08445, 0.2635, 0.08294, 0.2638, 0.08294, 0.2638, 0.08445, 0.2631, 0.08445, 0.2631, 0.08294, 0.2635, 0.08294, 0.2635, 0.08445, 0.2628, 0.08445, 0.2628, 0.08294, 0.2631, 0.08294, 0.2631, 0.08445, 0.2624, 0.08445, 0.2624, 0.08294, 0.2628, 0.08294, 0.2628, 0.08445, 0.2621, 0.08445, 0.2621, 0.08294, 0.2624, 0.08294, 0.2624, 0.08445])
me_cylinder.materials.append(mat_material)
me_cylinder.update()
me_sphere = bpy.data.meshes.new('Sphere')
me_sphere.from_pydata([(0.0, 0.5556, 0.8315), (0.0, 0.8315, 0.5556), (0.0, 0.9808, 0.1951), (0.0, 1.0, 0.0), (0.0, 0.9808, -0.1951), (0.0, 0.8315, -0.5556), (0.03806, 0.1913, 0.9808), (0.07466, 0.3753, 0.9239), (0.1084, 0.5449, 0.8315), (0.1379, 0.6935, 0.7071), (0.1622, 0.8155, 0.5556), (0.1802, 0.9061, 0.3827), (0.1913, 0.9619, 0.1951), (0.1951, 0.9808, 0.0), (0.1913, 0.9619, -0.1951), (0.1802, 0.9061, -0.3827), (0.1622, 0.8155, -0.5556), (0.1379, 0.6935, -0.7071), (0.1084, 0.5449, -0.8315), (0.07466, 0.3753, -0.9239), (0.03806, 0.1913, -0.9808), (0.07466, 0.1802, 0.9808), (0.1464, 0.3536, 0.9239), (0.2126, 0.5133, 0.8315), (0.2706, 0.6533, 0.7071), (0.3182, 0.7682, 0.5556), (0.3536, 0.8536, 0.3827), (0.3753, 0.9061, 0.1951), (0.3827, 0.9239, 0.0), (0.3753, 0.9061, -0.1951), (0.3536, 0.8536, -0.3827), (0.3182, 0.7682, -0.5556), (0.2706, 0.6533, -0.7071), (0.2126, 0.5133, -0.8315), (0.1464, 0.3536, -0.9239), (0.07466, 0.1802, -0.9808), (0.1084, 0.1622, 0.9808), (0.2126, 0.3182, 0.9239), (0.3087, 0.4619, 0.8315), (0.3928, 0.5879, 0.7071), (0.4619, 0.6913, 0.5556), (0.5133, 0.7682, 0.3827), (0.5449, 0.8155, 0.1951), (0.5556, 0.8315, 0.0), (0.5449, 0.8155, -0.1951), (0.5133, 0.7682, -0.3827), (0.4619, 0.6913, -0.5556), (0.3928, 0.5879, -0.7071), (0.3087, 0.4619, -0.8315), (0.2126, 0.3182, -0.9239), (0.1084, 0.1622, -0.9808), (0.1379, 0.1379, 0.9808), (0.2706, 0.2706, 0.9239), (0.3928, 0.3928, 0.8315), (0.5, 0.5, 0.7071), (0.5879, 0.5879, 0.5556), (0.6533, 0.6533, 0.3827), (0.6935, 0.6935, 0.1951), (0.7071, 0.7071, 0.0), (0.6935, 0.6935, -0.1951), (0.6533, 0.6533, -0.3827), (0.5879, 0.5879, -0.5556), (0.5, 0.5, -0.7071), (0.3928, 0.3928, -0.8315), (0.2706, 0.2706, -0.9239), (0.1379, 0.1379, -0.9808), (0.1622, 0.1084, 0.9808), (0.3182, 0.2126, 0.9239), (0.4619, 0.3087, 0.8315), (0.5879, 0.3928, 0.7071), (0.6913, 0.4619, 0.5556), (0.7682, 0.5133, 0.3827), (0.8155, 0.5449, 0.1951), (0.8315, 0.5556, 0.0), (0.8155, 0.5449, -0.1951), (0.7682, 0.5133, -0.3827), (0.6913, 0.4619, -0.5556), (0.5879, 0.3928, -0.7071), (0.4619, 0.3087, -0.8315), (0.3182, 0.2126, -0.9239), (0.1622, 0.1084, -0.9808), (0.0, 0.0, 1.0), (0.1802, 0.07466, 0.9808), (0.3536, 0.1464, 0.9239), (0.5133, 0.2126, 0.8315), (0.6533, 0.2706, 0.7071), (0.7682, 0.3182, 0.5556), (0.8536, 0.3536, 0.3827), (0.9061, 0.3753, 0.1951), (0.9239, 0.3827, 0.0), (0.9061, 0.3753, -0.1951), (0.8536, 0.3536, -0.3827), (0.7682, 0.3182, -0.5556), (0.6533, 0.2706, -0.7071), (0.5133, 0.2126, -0.8315), (0.3536, 0.1464, -0.9239), (0.1802, 0.07466, -0.9808), (0.1913, 0.03806, 0.9808), (0.3753, 0.07466, 0.9239), (0.5449, 0.1084, 0.8315), (0.6935, 0.1379, 0.7071), (0.8155, 0.1622, 0.5556), (0.9061, 0.1802, 0.3827), (0.9619, 0.1913, 0.1951), (0.9808, 0.1951, 0.0), (0.9619, 0.1913, -0.1951), (0.9061, 0.1802, -0.3827), (0.8155, 0.1622, -0.5556), (0.6935, 0.1379, -0.7071), (0.5449, 0.1084, -0.8315), (0.3753, 0.07466, -0.9239), (0.1913, 0.03806, -0.9808), (0.1951, -1.118e-08, 0.9808), (0.3827, -2.235e-08, 0.9239), (0.5556, -5.215e-08, 0.8315), (0.7071, 1.49e-08, 0.7071), (0.8315, -8.941e-08, 0.5556), (0.9239, 4.47e-08, 0.3827), (0.9808, -8.941e-08, 0.1951), (1.0, -1.639e-07, 0.0), (0.9808, -8.941e-08, -0.1951), (0.9239, 4.47e-08, -0.3827), (0.8315, -8.941e-08, -0.5556), (0.7071, 1.49e-08, -0.7071), (0.5556, -5.215e-08, -0.8315), (0.3827, -2.235e-08, -0.9239), (0.1951, -1.118e-08, -0.9808), (0.1913, -0.03806, 0.9808), (0.3753, -0.07466, 0.9239), (0.5449, -0.1084, 0.8315), (0.6935, -0.1379, 0.7071), (0.8155, -0.1622, 0.5556), (0.9061, -0.1802, 0.3827), (0.9619, -0.1913, 0.1951), (0.9808, -0.1951, 0.0), (0.9619, -0.1913, -0.1951), (0.9061, -0.1802, -0.3827), (0.8155, -0.1622, -0.5556), (0.6935, -0.1379, -0.7071), (0.5449, -0.1084, -0.8315), (0.3753, -0.07466, -0.9239), (0.1913, -0.03806, -0.9808), (0.1802, -0.07466, 0.9808), (0.3536, -0.1464, 0.9239), (0.5133, -0.2126, 0.8315), (0.6533, -0.2706, 0.7071), (0.7682, -0.3182, 0.5556), (0.8536, -0.3536, 0.3827), (0.9061, -0.3753, 0.1951), (0.9239, -0.3827, 0.0), (0.9061, -0.3753, -0.1951), (0.8536, -0.3536, -0.3827), (0.7682, -0.3182, -0.5556), (0.6533, -0.2706, -0.7071), (0.5133, -0.2126, -0.8315), (0.3536, -0.1464, -0.9239), (0.1802, -0.07466, -0.9808), (0.1622, -0.1084, 0.9808), (0.3182, -0.2126, 0.9239), (0.4619, -0.3087, 0.8315), (0.5879, -0.3928, 0.7071), (0.6913, -0.4619, 0.5556), (0.7682, -0.5133, 0.3827), (0.8155, -0.5449, 0.1951), (0.8315, -0.5556, 0.0), (0.8155, -0.5449, -0.1951), (0.7682, -0.5133, -0.3827), (0.6913, -0.4619, -0.5556), (0.5879, -0.3928, -0.7071), (0.4619, -0.3087, -0.8315), (0.3182, -0.2126, -0.9239), (0.1622, -0.1084, -0.9808), (0.1379, -0.1379, 0.9808), (0.2706, -0.2706, 0.9239), (0.3928, -0.3928, 0.8315), (0.5, -0.5, 0.7071), (0.5879, -0.5879, 0.5556), (0.6533, -0.6533, 0.3827), (0.6935, -0.6935, 0.1951), (0.7071, -0.7071, 0.0), (0.6935, -0.6935, -0.1951), (0.6533, -0.6533, -0.3827), (0.5879, -0.5879, -0.5556), (0.5, -0.5, -0.7071), (0.3928, -0.3928, -0.8315), (0.2706, -0.2706, -0.9239), (0.1379, -0.1379, -0.9808), (0.1084, -0.1622, 0.9808), (0.2126, -0.3182, 0.9239), (0.3087, -0.4619, 0.8315), (0.3928, -0.5879, 0.7071), (0.4619, -0.6913, 0.5556), (0.5133, -0.7682, 0.3827), (0.5449, -0.8155, 0.1951), (0.5556, -0.8315, 0.0), (0.5449, -0.8155, -0.1951), (0.5133, -0.7682, -0.3827), (0.4619, -0.6913, -0.5556), (0.3928, -0.5879, -0.7071), (0.3087, -0.4619, -0.8315), (0.2126, -0.3182, -0.9239), (0.1084, -0.1622, -0.9808), (0.07466, -0.1802, 0.9808), (0.1464, -0.3536, 0.9239), (0.2126, -0.5133, 0.8315), (0.2706, -0.6533, 0.7071), (0.3182, -0.7682, 0.5556), (0.3536, -0.8536, 0.3827), (0.3753, -0.9061, 0.1951), (0.3827, -0.9239, 0.0), (0.3753, -0.9061, -0.1951), (0.3536, -0.8536, -0.3827), (0.3182, -0.7682, -0.5556), (0.2706, -0.6533, -0.7071), (0.2126, -0.5133, -0.8315), (0.1464, -0.3536, -0.9239), (0.07466, -0.1802, -0.9808), (0.03806, -0.1913, 0.9808), (0.07466, -0.3753, 0.9239), (0.1084, -0.5449, 0.8315), (0.1379, -0.6935, 0.7071), (0.1622, -0.8155, 0.5556), (0.1802, -0.9061, 0.3827), (0.1913, -0.9619, 0.1951), (0.1951, -0.9808, 0.0), (0.1913, -0.9619, -0.1951), (0.1802, -0.9061, -0.3827), (0.1622, -0.8155, -0.5556), (0.1379, -0.6935, -0.7071), (0.1084, -0.5449, -0.8315), (0.07466, -0.3753, -0.9239), (0.03806, -0.1913, -0.9808), (-7.451e-09, -0.1951, 0.9808), (-5.215e-08, -0.3827, 0.9239), (-9.686e-08, -0.5556, 0.8315), (-1.49e-08, -0.7071, 0.7071), (-1.043e-07, -0.8315, 0.5556), (2.98e-08, -0.9239, 0.3827), (-1.341e-07, -0.9808, 0.1951), (-3.278e-07, -1.0, 0.0), (-1.341e-07, -0.9808, -0.1951), (2.98e-08, -0.9239, -0.3827), (-1.043e-07, -0.8315, -0.5556), (-1.49e-08, -0.7071, -0.7071), (-9.686e-08, -0.5556, -0.8315), (-5.215e-08, -0.3827, -0.9239), (-7.451e-09, -0.1951, -0.9808), (-0.03806, -0.1913, 0.9808), (-0.07466, -0.3753, 0.9239), (-0.1084, -0.5449, 0.8315), (-0.1379, -0.6935, 0.7071), (-0.1622, -0.8155, 0.5556), (-0.1802, -0.9061, 0.3827), (-0.1913, -0.9619, 0.1951), (-0.1951, -0.9808, 0.0), (-0.1913, -0.9619, -0.1951), (-0.1802, -0.9061, -0.3827), (-0.1622, -0.8155, -0.5556), (-0.1379, -0.6935, -0.7071), (-0.1084, -0.5449, -0.8315), (-0.07466, -0.3753, -0.9239), (-0.03806, -0.1913, -0.9808), (-0.07466, -0.1802, 0.9808), (-0.1464, -0.3536, 0.9239), (-0.2126, -0.5133, 0.8315), (-0.2706, -0.6533, 0.7071), (-0.3182, -0.7682, 0.5556), (-0.3536, -0.8536, 0.3827), (-0.3753, -0.9061, 0.1951), (-0.3827, -0.9239, 0.0), (-0.3753, -0.9061, -0.1951), (-0.3536, -0.8536, -0.3827), (-0.3182, -0.7682, -0.5556), (-0.2706, -0.6533, -0.7071), (-0.2126, -0.5133, -0.8315), (-0.1464, -0.3536, -0.9239), (-0.07466, -0.1802, -0.9808), (-0.1084, -0.1622, 0.9808), (-0.2126, -0.3182, 0.9239), (-0.3087, -0.4619, 0.8315), (-0.3928, -0.5879, 0.7071), (-0.4619, -0.6913, 0.5556), (-0.5133, -0.7682, 0.3827), (-0.5449, -0.8155, 0.1951), (-0.5556, -0.8315, 0.0), (-0.5449, -0.8155, -0.1951), (-0.5133, -0.7682, -0.3827), (-0.4619, -0.6913, -0.5556), (-0.3928, -0.5879, -0.7071), (-0.3087, -0.4619, -0.8315), (-0.2126, -0.3182, -0.9239), (-0.1084, -0.1622, -0.9808), (-0.1379, -0.1379, 0.9808), (-0.2706, -0.2706, 0.9239), (-0.3928, -0.3928, 0.8315), (-0.5, -0.5, 0.7071), (-0.5879, -0.5879, 0.5556), (-0.6533, -0.6533, 0.3827), (-0.6935, -0.6935, 0.1951), (-0.7071, -0.7071, 0.0), (-0.6935, -0.6935, -0.1951), (-0.6533, -0.6533, -0.3827), (-0.5879, -0.5879, -0.5556), (-0.5, -0.5, -0.7071), (-0.3928, -0.3928, -0.8315), (-0.2706, -0.2706, -0.9239), (-0.1379, -0.1379, -0.9808), (0.0, 0.0, -1.0), (-0.1622, -0.1084, 0.9808), (-0.3182, -0.2126, 0.9239), (-0.4619, -0.3087, 0.8315), (-0.5879, -0.3928, 0.7071), (-0.6913, -0.4619, 0.5556), (-0.7682, -0.5133, 0.3827), (-0.8155, -0.5449, 0.1951), (-0.8315, -0.5556, 0.0), (-0.8155, -0.5449, -0.1951), (-0.7682, -0.5133, -0.3827), (-0.6913, -0.4619, -0.5556), (-0.5879, -0.3928, -0.7071), (-0.4619, -0.3087, -0.8315), (-0.3182, -0.2126, -0.9239), (-0.1622, -0.1084, -0.9808), (-0.1802, -0.07466, 0.9808), (-0.3536, -0.1464, 0.9239), (-0.5133, -0.2126, 0.8315), (-0.6533, -0.2706, 0.7071), (-0.7682, -0.3182, 0.5556), (-0.8536, -0.3536, 0.3827), (-0.9061, -0.3753, 0.1951), (-0.9239, -0.3827, 0.0), (-0.9061, -0.3753, -0.1951), (-0.8536, -0.3536, -0.3827), (-0.7682, -0.3182, -0.5556), (-0.6533, -0.2706, -0.7071), (-0.5133, -0.2126, -0.8315), (-0.3536, -0.1464, -0.9239), (-0.1802, -0.07466, -0.9808), (-0.1913, -0.03806, 0.9808), (-0.3753, -0.07466, 0.9239), (-0.5449, -0.1084, 0.8315), (-0.6935, -0.1379, 0.7071), (-0.8155, -0.1622, 0.5556), (-0.9061, -0.1802, 0.3827), (-0.9619, -0.1913, 0.1951), (-0.9808, -0.1951, 0.0), (-0.9619, -0.1913, -0.1951), (-0.9061, -0.1802, -0.3827), (-0.8155, -0.1622, -0.5556), (-0.6935, -0.1379, -0.7071), (-0.5449, -0.1084, -0.8315), (-0.3753, -0.07466, -0.9239), (-0.1913, -0.03806, -0.9808), (-0.1951, 1.863e-08, 0.9808), (-0.3827, 5.215e-08, 0.9239), (-0.5556, 1.49e-07, 0.8315), (-0.7071, 2.98e-08, 0.7071), (-0.8315, 1.639e-07, 0.5556), (-0.9239, 1.49e-08, 0.3827), (-0.9808, 2.682e-07, 0.1951), (-1.0, 4.47e-07, 0.0), (-0.9808, 2.682e-07, -0.1951), (-0.9239, 1.49e-08, -0.3827), (-0.8315, 1.639e-07, -0.5556), (-0.7071, 2.98e-08, -0.7071), (-0.5556, 1.49e-07, -0.8315), (-0.3827, 5.215e-08, -0.9239), (-0.1951, 1.863e-08, -0.9808), (-0.1913, 0.03806, 0.9808), (-0.3753, 0.07466, 0.9239), (-0.5449, 0.1084, 0.8315), (-0.6935, 0.1379, 0.7071), (-0.8155, 0.1622, 0.5556), (-0.9061, 0.1802, 0.3827), (-0.9619, 0.1913, 0.1951), (-0.9808, 0.1951, 0.0), (-0.9619, 0.1913, -0.1951), (-0.9061, 0.1802, -0.3827), (-0.8155, 0.1622, -0.5556), (-0.6935, 0.1379, -0.7071), (-0.5449, 0.1084, -0.8315), (-0.3753, 0.07466, -0.9239), (-0.1913, 0.03806, -0.9808), (-0.1802, 0.07466, 0.9808), (-0.3536, 0.1464, 0.9239), (-0.5133, 0.2126, 0.8315), (-0.6533, 0.2706, 0.7071), (-0.7682, 0.3182, 0.5556), (-0.8536, 0.3536, 0.3827), (-0.9061, 0.3753, 0.1951), (-0.9239, 0.3827, 0.0), (-0.9061, 0.3753, -0.1951), (-0.8536, 0.3536, -0.3827), (-0.7682, 0.3182, -0.5556), (-0.6533, 0.2706, -0.7071), (-0.5133, 0.2126, -0.8315), (-0.3536, 0.1464, -0.9239), (-0.1802, 0.07466, -0.9808), (-0.1622, 0.1084, 0.9808), (-0.3182, 0.2126, 0.9239), (-0.4619, 0.3087, 0.8315), (-0.5879, 0.3928, 0.7071), (-0.6913, 0.4619, 0.5556), (-0.7682, 0.5133, 0.3827), (-0.8155, 0.5449, 0.1951), (-0.8315, 0.5556, 0.0), (-0.8155, 0.5449, -0.1951), (-0.7682, 0.5133, -0.3827), (-0.6913, 0.4619, -0.5556), (-0.5879, 0.3928, -0.7071), (-0.4619, 0.3087, -0.8315), (-0.3182, 0.2126, -0.9239), (-0.1622, 0.1084, -0.9808), (-0.1379, 0.1379, 0.9808), (-0.2706, 0.2706, 0.9239), (-0.3928, 0.3928, 0.8315), (-0.5, 0.5, 0.7071), (-0.5879, 0.5879, 0.5556), (-0.6533, 0.6533, 0.3827), (-0.6935, 0.6935, 0.1951), (-0.7071, 0.7071, 0.0), (-0.6935, 0.6935, -0.1951), (-0.6533, 0.6533, -0.3827), (-0.5879, 0.5879, -0.5556), (-0.5, 0.5, -0.7071), (-0.3928, 0.3928, -0.8315), (-0.2706, 0.2706, -0.9239), (-0.1379, 0.1379, -0.9808), (-0.1084, 0.1622, 0.9808), (-0.2126, 0.3182, 0.9239), (-0.3087, 0.4619, 0.8315), (-0.3928, 0.5879, 0.7071), (-0.4619, 0.6913, 0.5556), (-0.5133, 0.7682, 0.3827), (-0.5449, 0.8155, 0.1951), (-0.5556, 0.8315, 0.0), (-0.5449, 0.8155, -0.1951), (-0.5133, 0.7682, -0.3827), (-0.4619, 0.6913, -0.5556), (-0.3928, 0.5879, -0.7071), (-0.3087, 0.4619, -0.8315), (-0.2126, 0.3182, -0.9239), (-0.1084, 0.1622, -0.9808), (-0.07466, 0.1802, 0.9808), (-0.1464, 0.3536, 0.9239), (-0.2126, 0.5133, 0.8315), (-0.2706, 0.6533, 0.7071), (-0.3182, 0.7682, 0.5556), (-0.3536, 0.8536, 0.3827), (-0.3753, 0.9061, 0.1951), (-0.3827, 0.9239, 0.0), (-0.3753, 0.9061, -0.1951), (-0.3536, 0.8536, -0.3827), (-0.3182, 0.7682, -0.5556), (-0.2706, 0.6533, -0.7071), (-0.2126, 0.5133, -0.8315), (-0.1464, 0.3536, -0.9239), (-0.07466, 0.1802, -0.9808), (-0.03806, 0.1913, 0.9808), (-0.07466, 0.3753, 0.9239), (-0.1084, 0.5449, 0.8315), (-0.1379, 0.6935, 0.7071), (-0.1622, 0.8155, 0.5556), (-0.1802, 0.9061, 0.3827), (-0.1913, 0.9619, 0.1951), (-0.1951, 0.9808, 0.0), (-0.1913, 0.9619, -0.1951), (-0.1802, 0.9061, -0.3827), (-0.1622, 0.8155, -0.5556), (-0.1379, 0.6935, -0.7071), (-0.1084, 0.5449, -0.8315), (-0.07466, 0.3753, -0.9239), (-0.03806, 0.1913, -0.9808), (1.49e-08, 0.1951, 0.9808), (6.706e-08, 0.3827, 0.9239), (8.941e-08, 0.7071, 0.7071), (5.96e-08, 0.9239, 0.3827), (5.96e-08, 0.9239, -0.3827), (8.941e-08, 0.7071, -0.7071), (2.161e-07, 0.5556, -0.8315), (6.706e-08, 0.3827, -0.9239), (1.49e-08, 0.1951, -0.9808)], [], [(3, 2, 12, 13), (473, 81, 6), (307, 481, 20), (4, 3, 13, 14), (474, 473, 6, 7), (477, 4, 14, 15), (0, 474, 7, 8), (5, 477, 15, 16), (475, 0, 8, 9), (478, 5, 16, 17), (1, 475, 9, 10), (479, 478, 17, 18), (476, 1, 10, 11), (480, 479, 18, 19), (2, 476, 11, 12), (481, 480, 19, 20), (12, 11, 26, 27), (20, 19, 34, 35), (13, 12, 27, 28), (6, 81, 21), (307, 20, 35), (14, 13, 28, 29), (7, 6, 21, 22), (15, 14, 29, 30), (8, 7, 22, 23), (16, 15, 30, 31), (9, 8, 23, 24), (17, 16, 31, 32), (10, 9, 24, 25), (18, 17, 32, 33), (11, 10, 25, 26), (19, 18, 33, 34), (31, 30, 45, 46), (24, 23, 38, 39), (32, 31, 46, 47), (25, 24, 39, 40), (33, 32, 47, 48), (26, 25, 40, 41), (34, 33, 48, 49), (27, 26, 41, 42), (35, 34, 49, 50), (28, 27, 42, 43), (21, 81, 36), (307, 35, 50), (29, 28, 43, 44), (22, 21, 36, 37), (30, 29, 44, 45), (23, 22, 37, 38), (50, 49, 64, 65), (43, 42, 57, 58), (36, 81, 51), (307, 50, 65), (44, 43, 58, 59), (37, 36, 51, 52), (45, 44, 59, 60), (38, 37, 52, 53), (46, 45, 60, 61), (39, 38, 53, 54), (47, 46, 61, 62), (40, 39, 54, 55), (48, 47, 62, 63), (41, 40, 55, 56), (49, 48, 63, 64), (42, 41, 56, 57), (54, 53, 68, 69), (62, 61, 76, 77), (55, 54, 69, 70), (63, 62, 77, 78), (56, 55, 70, 71), (64, 63, 78, 79), (57, 56, 71, 72), (65, 64, 79, 80), (58, 57, 72, 73), (51, 81, 66), (307, 65, 80), (59, 58, 73, 74), (52, 51, 66, 67), (60, 59, 74, 75), (53, 52, 67, 68), (61, 60, 75, 76), (73, 72, 88, 89), (66, 81, 82), (307, 80, 96), (74, 73, 89, 90), (67, 66, 82, 83), (75, 74, 90, 91), (68, 67, 83, 84), (76, 75, 91, 92), (69, 68, 84, 85), (77, 76, 92, 93), (70, 69, 85, 86), (78, 77, 93, 94), (71, 70, 86, 87), (79, 78, 94, 95), (72, 71, 87, 88), (80, 79, 95, 96), (93, 92, 107, 108), (86, 85, 100, 101), (94, 93, 108, 109), (87, 86, 101, 102), (95, 94, 109, 110), (88, 87, 102, 103), (96, 95, 110, 111), (89, 88, 103, 104), (82, 81, 97), (307, 96, 111), (90, 89, 104, 105), (83, 82, 97, 98), (91, 90, 105, 106), (84, 83, 98, 99), (92, 91, 106, 107), (85, 84, 99, 100), (307, 111, 126), (105, 104, 119, 120), (98, 97, 112, 113), (106, 105, 120, 121), (99, 98, 113, 114), (107, 106, 121, 122), (100, 99, 114, 115), (108, 107, 122, 123), (101, 100, 115, 116), (109, 108, 123, 124), (102, 101, 116, 117), (110, 109, 124, 125), (103, 102, 117, 118), (111, 110, 125, 126), (104, 103, 118, 119), (97, 81, 112), (124, 123, 138, 139), (117, 116, 131, 132), (125, 124, 139, 140), (118, 117, 132, 133), (126, 125, 140, 141), (119, 118, 133, 134), (112, 81, 127), (307, 126, 141), (120, 119, 134, 135), (113, 112, 127, 128), (121, 120, 135, 136), (114, 113, 128, 129), (122, 121, 136, 137), (115, 114, 129, 130), (123, 122, 137, 138), (116, 115, 130, 131), (128, 127, 142, 143), (136, 135, 150, 151), (129, 128, 143, 144), (137, 136, 151, 152), (130, 129, 144, 145), (138, 137, 152, 153), (131, 130, 145, 146), (139, 138, 153, 154), (132, 131, 146, 147), (140, 139, 154, 155), (133, 132, 147, 148), (141, 140, 155, 156), (134, 133, 148, 149), (127, 81, 142), (307, 141, 156), (135, 134, 149, 150), (147, 146, 161, 162), (155, 154, 169, 170), (148, 147, 162, 163), (156, 155, 170, 171), (149, 148, 163, 164), (142, 81, 157), (307, 156, 171), (150, 149, 164, 165), (143, 142, 157, 158), (151, 150, 165, 166), (144, 143, 158, 159), (152, 151, 166, 167), (145, 144, 159, 160), (153, 152, 167, 168), (146, 145, 160, 161), (154, 153, 168, 169), (166, 165, 180, 181), (159, 158, 173, 174), (167, 166, 181, 182), (160, 159, 174, 175), (168, 167, 182, 183), (161, 160, 175, 176), (169, 168, 183, 184), (162, 161, 176, 177), (170, 169, 184, 185), (163, 162, 177, 178), (171, 170, 185, 186), (164, 163, 178, 179), (157, 81, 172), (307, 171, 186), (165, 164, 179, 180), (158, 157, 172, 173), (185, 184, 199, 200), (178, 177, 192, 193), (186, 185, 200, 201), (179, 178, 193, 194), (172, 81, 187), (307, 186, 201), (180, 179, 194, 195), (173, 172, 187, 188), (181, 180, 195, 196), (174, 173, 188, 189), (182, 181, 196, 197), (175, 174, 189, 190), (183, 182, 197, 198), (176, 175, 190, 191), (184, 183, 198, 199), (177, 176, 191, 192), (189, 188, 203, 204), (197, 196, 211, 212), (190, 189, 204, 205), (198, 197, 212, 213), (191, 190, 205, 206), (199, 198, 213, 214), (192, 191, 206, 207), (200, 199, 214, 215), (193, 192, 207, 208), (201, 200, 215, 216), (194, 193, 208, 209), (187, 81, 202), (307, 201, 216), (195, 194, 209, 210), (188, 187, 202, 203), (196, 195, 210, 211), (208, 207, 222, 223), (216, 215, 230, 231), (209, 208, 223, 224), (202, 81, 217), (307, 216, 231), (210, 209, 224, 225), (203, 202, 217, 218), (211, 210, 225, 226), (204, 203, 218, 219), (212, 211, 226, 227), (205, 204, 219, 220), (213, 212, 227, 228), (206, 205, 220, 221), (214, 213, 228, 229), (207, 206, 221, 222), (215, 214, 229, 230), (227, 226, 241, 242), (220, 219, 234, 235), (228, 227, 242, 243), (221, 220, 235, 236), (229, 228, 243, 244), (222, 221, 236, 237), (230, 229, 244, 245), (223, 222, 237, 238), (231, 230, 245, 246), (224, 223, 238, 239), (217, 81, 232), (307, 231, 246), (225, 224, 239, 240), (218, 217, 232, 233), (226, 225, 240, 241), (219, 218, 233, 234), (246, 245, 260, 261), (239, 238, 253, 254), (232, 81, 247), (307, 246, 261), (240, 239, 254, 255), (233, 232, 247, 248), (241, 240, 255, 256), (234, 233, 248, 249), (242, 241, 256, 257), (235, 234, 249, 250), (243, 242, 257, 258), (236, 235, 250, 251), (244, 243, 258, 259), (237, 236, 251, 252), (245, 244, 259, 260), (238, 237, 252, 253), (258, 257, 272, 273), (251, 250, 265, 266), (259, 258, 273, 274), (252, 251, 266, 267), (260, 259, 274, 275), (253, 252, 267, 268), (261, 260, 275, 276), (254, 253, 268, 269), (247, 81, 262), (307, 261, 276), (255, 254, 269, 270), (248, 247, 262, 263), (256, 255, 270, 271), (249, 248, 263, 264), (257, 256, 271, 272), (250, 249, 264, 265), (262, 81, 277), (307, 276, 291), (270, 269, 284, 285), (263, 262, 277, 278), (271, 270, 285, 286), (264, 263, 278, 279), (272, 271, 286, 287), (265, 264, 279, 280), (273, 272, 287, 288), (266, 265, 280, 281), (274, 273, 288, 289), (267, 266, 281, 282), (275, 274, 289, 290), (268, 267, 282, 283), (276, 275, 290, 291), (269, 268, 283, 284), (281, 280, 295, 296), (289, 288, 303, 304), (282, 281, 296, 297), (290, 289, 304, 305), (283, 282, 297, 298), (291, 290, 305, 306), (284, 283, 298, 299), (277, 81, 292), (307, 291, 306), (285, 284, 299, 300), (278, 277, 292, 293), (286, 285, 300, 301), (279, 278, 293, 294), (287, 286, 301, 302), (280, 279, 294, 295), (288, 287, 302, 303), (300, 299, 315, 316), (293, 292, 308, 309), (301, 300, 316, 317), (294, 293, 309, 310), (302, 301, 317, 318), (295, 294, 310, 311), (303, 302, 318, 319), (296, 295, 311, 312), (304, 303, 319, 320), (297, 296, 312, 313), (305, 304, 320, 321), (298, 297, 313, 314), (306, 305, 321, 322), (299, 298, 314, 315), (292, 81, 308), (307, 306, 322), (320, 319, 334, 335), (313, 312, 327, 328), (321, 320, 335, 336), (314, 313, 328, 329), (322, 321, 336, 337), (315, 314, 329, 330), (308, 81, 323), (307, 322, 337), (316, 315, 330, 331), (309, 308, 323, 324), (317, 316, 331, 332), (310, 309, 324, 325), (318, 317, 332, 333), (311, 310, 325, 326), (319, 318, 333, 334), (312, 311, 326, 327), (324, 323, 338, 339), (332, 331, 346, 347), (325, 324, 339, 340), (333, 332, 347, 348), (326, 325, 340, 341), (334, 333, 348, 349), (327, 326, 341, 342), (335, 334, 349, 350), (328, 327, 342, 343), (336, 335, 350, 351), (329, 328, 343, 344), (337, 336, 351, 352), (330, 329, 344, 345), (323, 81, 338), (307, 337, 352), (331, 330, 345, 346), (343, 342, 357, 358), (351, 350, 365, 366), (344, 343, 358, 359), (352, 351, 366, 367), (345, 344, 359, 360), (338, 81, 353), (307, 352, 367), (346, 345, 360, 361), (339, 338, 353, 354), (347, 346, 361, 362), (340, 339, 354, 355), (348, 347, 362, 363), (341, 340, 355, 356), (349, 348, 363, 364), (342, 341, 356, 357), (350, 349, 364, 365), (362, 361, 376, 377), (355, 354, 369, 370), (363, 362, 377, 378), (356, 355, 370, 371), (364, 363, 378, 379), (357, 356, 371, 372), (365, 364, 379, 380), (358, 357, 372, 373), (366, 365, 380, 381), (359, 358, 373, 374), (367, 366, 381, 382), (360, 359, 374, 375), (353, 81, 368), (307, 367, 382), (361, 360, 375, 376), (354, 353, 368, 369), (381, 380, 395, 396), (374, 373, 388, 389), (382, 381, 396, 397), (375, 374, 389, 390), (368, 81, 383), (307, 382, 397), (376, 375, 390, 391), (369, 368, 383, 384), (377, 376, 391, 392), (370, 369, 384, 385), (378, 377, 392, 393), (371, 370, 385, 386), (379, 378, 393, 394), (372, 371, 386, 387), (380, 379, 394, 395), (373, 372, 387, 388), (393, 392, 407, 408), (386, 385, 400, 401), (394, 393, 408, 409), (387, 386, 401, 402), (395, 394, 409, 410), (388, 387, 402, 403), (396, 395, 410, 411), (389, 388, 403, 404), (397, 396, 411, 412), (390, 389, 404, 405), (383, 81, 398), (307, 397, 412), (391, 390, 405, 406), (384, 383, 398, 399), (392, 391, 406, 407), (385, 384, 399, 400), (412, 411, 426, 427), (405, 404, 419, 420), (398, 81, 413), (307, 412, 427), (406, 405, 420, 421), (399, 398, 413, 414), (407, 406, 421, 422), (400, 399, 414, 415), (408, 407, 422, 423), (401, 400, 415, 416), (409, 408, 423, 424), (402, 401, 416, 417), (410, 409, 424, 425), (403, 402, 417, 418), (411, 410, 425, 426), (404, 403, 418, 419), (416, 415, 430, 431), (424, 423, 438, 439), (417, 416, 431, 432), (425, 424, 439, 440), (418, 417, 432, 433), (426, 425, 440, 441), (419, 418, 433, 434), (427, 426, 441, 442), (420, 419, 434, 435), (413, 81, 428), (307, 427, 442), (421, 420, 435, 436), (414, 413, 428, 429), (422, 421, 436, 437), (415, 414, 429, 430), (423, 422, 437, 438), (435, 434, 449, 450), (428, 81, 443), (307, 442, 457), (436, 435, 450, 451), (429, 428, 443, 444), (437, 436, 451, 452), (430, 429, 444, 445), (438, 437, 452, 453), (431, 430, 445, 446), (439, 438, 453, 454), (432, 431, 446, 447), (440, 439, 454, 455), (433, 432, 447, 448), (441, 440, 455, 456), (434, 433, 448, 449), (442, 441, 456, 457), (454, 453, 468, 469), (447, 446, 461, 462), (455, 454, 469, 470), (448, 447, 462, 463), (456, 455, 470, 471), (449, 448, 463, 464), (457, 456, 471, 472), (450, 449, 464, 465), (443, 81, 458), (307, 457, 472), (451, 450, 465, 466), (444, 443, 458, 459), (452, 451, 466, 467), (445, 444, 459, 460), (453, 452, 467, 468), (446, 445, 460, 461), (458, 81, 473), (307, 472, 481), (466, 465, 3, 4), (459, 458, 473, 474), (467, 466, 4, 477), (460, 459, 474, 0), (468, 467, 477, 5), (461, 460, 0, 475), (469, 468, 5, 478), (462, 461, 475, 1), (470, 469, 478, 479), (463, 462, 1, 476), (471, 470, 479, 480), (464, 463, 476, 2), (472, 471, 480, 481), (465, 464, 2, 3)])
_uv = me_sphere.uv_layers.new(name='UVMap')
_uv.uv.foreach_set('vector', [0.1437, 0.2692, 0.1437, 0.2748, 0.1425, 0.2748, 0.1425, 0.2692, 0.1437, 0.308, 0.1431, 0.3135, 0.1425, 0.308, 0.1431, 0.2249, 0.1437, 0.2305, 0.1425, 0.2305, 0.1437, 0.2637, 0.1437, 0.2692, 0.1425, 0.2692, 0.1425, 0.2637, 0.1437, 0.3025, 0.1437, 0.308, 0.1425, 0.308, 0.1425, 0.3025, 0.1437, 0.2582, 0.1437, 0.2637, 0.1425, 0.2637, 0.1425, 0.2582, 0.1437, 0.2969, 0.1437, 0.3025, 0.1425, 0.3025, 0.1425, 0.2969, 0.1437, 0.2526, 0.1437, 0.2582, 0.1425, 0.2582, 0.1425, 0.2526, 0.1437, 0.2914, 0.1437, 0.2969, 0.1425, 0.2969, 0.1425, 0.2914, 0.1437, 0.2471, 0.1437, 0.2526, 0.1425, 0.2526, 0.1425, 0.2471, 0.1437, 0.2858, 0.1437, 0.2914, 0.1425, 0.2914, 0.1425, 0.2858, 0.1437, 0.2415, 0.1437, 0.2471, 0.1425, 0.2471, 0.1425, 0.2415, 0.1437, 0.2803, 0.1437, 0.2858, 0.1425, 0.2858, 0.1425, 0.2803, 0.1437, 0.236, 0.1437, 0.2415, 0.1425, 0.2415, 0.1425, 0.236, 0.1437, 0.2748, 0.1437, 0.2803, 0.1425, 0.2803, 0.1425, 0.2748, 0.1437, 0.2305, 0.1437, 0.236, 0.1425, 0.236, 0.1425, 0.2305, 0.1425, 0.2748, 0.1425, 0.2803, 0.1412, 0.2803, 0.1412, 0.2748, 0.1425, 0.2305, 0.1425, 0.236, 0.1412, 0.236, 0.1412, 0.2305, 0.1425, 0.2692, 0.1425, 0.2748, 0.1412, 0.2748, 0.1412, 0.2692, 0.1425, 0.308, 0.1419, 0.3135, 0.1412, 0.308, 0.1419, 0.2249, 0.1425, 0.2305, 0.1412, 0.2305, 0.1425, 0.2637, 0.1425, 0.2692, 0.1412, 0.2692, 0.1412, 0.2637, 0.1425, 0.3025, 0.1425, 0.308, 0.1412, 0.308, 0.1412, 0.3025, 0.1425, 0.2582, 0.1425, 0.2637, 0.1412, 0.2637, 0.1412, 0.2582, 0.1425, 0.2969, 0.1425, 0.3025, 0.1412, 0.3025, 0.1412, 0.2969, 0.1425, 0.2526, 0.1425, 0.2582, 0.1412, 0.2582, 0.1412, 0.2526, 0.1425, 0.2914, 0.1425, 0.2969, 0.1412, 0.2969, 0.1412, 0.2914, 0.1425, 0.2471, 0.1425, 0.2526, 0.1412, 0.2526, 0.1412, 0.2471, 0.1425, 0.2858, 0.1425, 0.2914, 0.1412, 0.2914, 0.1412, 0.2858, 0.1425, 0.2415, 0.1425, 0.2471, 0.1412, 0.2471, 0.1412, 0.2415, 0.1425, 0.2803, 0.1425, 0.2858, 0.1412, 0.2858, 0.1412, 0.2803, 0.1425, 0.236, 0.1425, 0.2415, 0.1412, 0.2415, 0.1412, 0.236, 0.1412, 0.2526, 0.1412, 0.2582, 0.14, 0.2582, 0.14, 0.2526, 0.1412, 0.2914, 0.1412, 0.2969, 0.14, 0.2969, 0.14, 0.2914, 0.1412, 0.2471, 0.1412, 0.2526, 0.14, 0.2526, 0.14, 0.2471, 0.1412, 0.2858, 0.1412, 0.2914, 0.14, 0.2914, 0.14, 0.2858, 0.1412, 0.2415, 0.1412, 0.2471, 0.14, 0.2471, 0.14, 0.2415, 0.1412, 0.2803, 0.1412, 0.2858, 0.14, 0.2858, 0.14, 0.2803, 0.1412, 0.236, 0.1412, 0.2415, 0.14, 0.2415, 0.14, 0.236, 0.1412, 0.2748, 0.1412, 0.2803, 0.14, 0.2803, 0.14, 0.2748, 0.1412, 0.2305, 0.1412, 0.236, 0.14, 0.236, 0.14, 0.2305, 0.1412, 0.2692, 0.1412, 0.2748, 0.14, 0.2748, 0.14, 0.2692, 0.1412, 0.308, 0.1406, 0.3135, 0.14, 0.308, 0.1406, 0.2249, 0.1412, 0.2305, 0.14, 0.2305, 0.1412, 0.2637, 0.1412, 0.2692, 0.14, 0.2692, 0.14, 0.2637, 0.1412, 0.3025, 0.1412, 0.308, 0.14, 0.308, 0.14, 0.3025, 0.1412, 0.2582, 0.1412, 0.2637, 0.14, 0.2637, 0.14, 0.2582, 0.1412, 0.2969, 0.1412, 0.3025, 0.14, 0.3025, 0.14, 0.2969, 0.14, 0.2305, 0.14, 0.236, 0.1388, 0.236, 0.1388, 0.2305, 0.14, 0.2692, 0.14, 0.2748, 0.1388, 0.2748, 0.1388, 0.2692, 0.14, 0.308, 0.1394, 0.3135, 0.1388, 0.308, 0.1394, 0.2249, 0.14, 0.2305, 0.1388, 0.2305, 0.14, 0.2637, 0.14, 0.2692, 0.1388, 0.2692, 0.1388, 0.2637, 0.14, 0.3025, 0.14, 0.308, 0.1388, 0.308, 0.1388, 0.3025, 0.14, 0.2582, 0.14, 0.2637, 0.1388, 0.2637, 0.1388, 0.2582, 0.14, 0.2969, 0.14, 0.3025, 0.1388, 0.3025, 0.1388, 0.2969, 0.14, 0.2526, 0.14, 0.2582, 0.1388, 0.2582, 0.1388, 0.2526, 0.14, 0.2914, 0.14, 0.2969, 0.1388, 0.2969, 0.1388, 0.2914, 0.14, 0.2471, 0.14, 0.2526, 0.1388, 0.2526, 0.1388, 0.2471, 0.14, 0.2858, 0.14, 0.2914, 0.1388, 0.2914, 0.1388, 0.2858, 0.14, 0.2415, 0.14, 0.2471, 0.1388, 0.2471, 0.1388, 0.2415, 0.14, 0.2803, 0.14, 0.2858, 0.1388, 0.2858, 0.1388, 0.2803, 0.14, 0.236, 0.14, 0.2415, 0.1388, 0.2415, 0.1388, 0.236, 0.14, 0.2748, 0.14, 0.2803, 0.1388, 0.2803, 0.1388, 0.2748, 0.1388, 0.2914, 0.1388, 0.2969, 0.1376, 0.2969, 0.1376, 0.2914, 0.1388, 0.2471, 0.1388, 0.2526, 0.1376, 0.2526, 0.1376, 0.2471, 0.1388, 0.2858, 0.1388, 0.2914, 0.1376, 0.2914, 0.1376, 0.2858, 0.1388, 0.2415, 0.1388, 0.2471, 0.1376, 0.2471, 0.1376, 0.2415, 0.1388, 0.2803, 0.1388, 0.2858, 0.1376, 0.2858, 0.1376, 0.2803, 0.1388, 0.236, 0.1388, 0.2415, 0.1376, 0.2415, 0.1376, 0.236, 0.1388, 0.2748, 0.1388, 0.2803, 0.1376, 0.2803, 0.1376, 0.2748, 0.1388, 0.2305, 0.1388, 0.236, 0.1376, 0.236, 0.1376, 0.2305, 0.1388, 0.2692, 0.1388, 0.2748, 0.1376, 0.2748, 0.1376, 0.2692, 0.1388, 0.308, 0.1382, 0.3135, 0.1376, 0.308, 0.1382, 0.2249, 0.1388, 0.2305, 0.1376, 0.2305, 0.1388, 0.2637, 0.1388, 0.2692, 0.1376, 0.2692, 0.1376, 0.2637, 0.1388, 0.3025, 0.1388, 0.308, 0.1376, 0.308, 0.1376, 0.3025, 0.1388, 0.2582, 0.1388, 0.2637, 0.1376, 0.2637, 0.1376, 0.2582, 0.1388, 0.2969, 0.1388, 0.3025, 0.1376, 0.3025, 0.1376, 0.2969, 0.1388, 0.2526, 0.1388, 0.2582, 0.1376, 0.2582, 0.1376, 0.2526, 0.1376, 0.2692, 0.1376, 0.2748, 0.1363, 0.2748, 0.1363, 0.2692, 0.1376, 0.308, 0.137, 0.3135, 0.1363, 0.308, 0.137, 0.2249, 0.1376, 0.2305, 0.1363, 0.2305, 0.1376, 0.2637, 0.1376, 0.2692, 0.1363, 0.2692, 0.1363, 0.2637, 0.1376, 0.3025, 0.1376, 0.308, 0.1363, 0.308, 0.1363, 0.3025, 0.1376, 0.2582, 0.1376, 0.2637, 0.1363, 0.2637, 0.1363, 0.2582, 0.1376, 0.2969, 0.1376, 0.3025, 0.1363, 0.3025, 0.1363, 0.2969, 0.1376, 0.2526, 0.1376, 0.2582, 0.1363, 0.2582, 0.1363, 0.2526, 0.1376, 0.2914, 0.1376, 0.2969, 0.1363, 0.2969, 0.1363, 0.2914, 0.1376, 0.2471, 0.1376, 0.2526, 0.1363, 0.2526, 0.1363, 0.2471, 0.1376, 0.2858, 0.1376, 0.2914, 0.1363, 0.2914, 0.1363, 0.2858, 0.1376, 0.2415, 0.1376, 0.2471, 0.1363, 0.2471, 0.1363, 0.2415, 0.1376, 0.2803, 0.1376, 0.2858, 0.1363, 0.2858, 0.1363, 0.2803, 0.1376, 0.236, 0.1376, 0.2415, 0.1363, 0.2415, 0.1363, 0.236, 0.1376, 0.2748, 0.1376, 0.2803, 0.1363, 0.2803, 0.1363, 0.2748, 0.1376, 0.2305, 0.1376, 0.236, 0.1363, 0.236, 0.1363, 0.2305, 0.1363, 0.2471, 0.1363, 0.2526, 0.1351, 0.2526, 0.1351, 0.2471, 0.1363, 0.2858, 0.1363, 0.2914, 0.1351, 0.2914, 0.1351, 0.2858, 0.1363, 0.2415, 0.1363, 0.2471, 0.1351, 0.2471, 0.1351, 0.2415, 0.1363, 0.2803, 0.1363, 0.2858, 0.1351, 0.2858, 0.1351, 0.2803, 0.1363, 0.236, 0.1363, 0.2415, 0.1351, 0.2415, 0.1351, 0.236, 0.1363, 0.2748, 0.1363, 0.2803, 0.1351, 0.2803, 0.1351, 0.2748, 0.1363, 0.2305, 0.1363, 0.236, 0.1351, 0.236, 0.1351, 0.2305, 0.1363, 0.2692, 0.1363, 0.2748, 0.1351, 0.2748, 0.1351, 0.2692, 0.1363, 0.308, 0.1357, 0.3135, 0.1351, 0.308, 0.1357, 0.2249, 0.1363, 0.2305, 0.1351, 0.2305, 0.1363, 0.2637, 0.1363, 0.2692, 0.1351, 0.2692, 0.1351, 0.2637, 0.1363, 0.3025, 0.1363, 0.308, 0.1351, 0.308, 0.1351, 0.3025, 0.1363, 0.2582, 0.1363, 0.2637, 0.1351, 0.2637, 0.1351, 0.2582, 0.1363, 0.2969, 0.1363, 0.3025, 0.1351, 0.3025, 0.1351, 0.2969, 0.1363, 0.2526, 0.1363, 0.2582, 0.1351, 0.2582, 0.1351, 0.2526, 0.1363, 0.2914, 0.1363, 0.2969, 0.1351, 0.2969, 0.1351, 0.2914, 0.1345, 0.2249, 0.1351, 0.2305, 0.1339, 0.2305, 0.1351, 0.2637, 0.1351, 0.2692, 0.1339, 0.2692, 0.1339, 0.2637, 0.1351, 0.3025, 0.1351, 0.308, 0.1339, 0.308, 0.1339, 0.3025, 0.1351, 0.2582, 0.1351, 0.2637, 0.1339, 0.2637, 0.1339, 0.2582, 0.1351, 0.2969, 0.1351, 0.3025, 0.1339, 0.3025, 0.1339, 0.2969, 0.1351, 0.2526, 0.1351, 0.2582, 0.1339, 0.2582, 0.1339, 0.2526, 0.1351, 0.2914, 0.1351, 0.2969, 0.1339, 0.2969, 0.1339, 0.2914, 0.1351, 0.2471, 0.1351, 0.2526, 0.1339, 0.2526, 0.1339, 0.2471, 0.1351, 0.2858, 0.1351, 0.2914, 0.1339, 0.2914, 0.1339, 0.2858, 0.1351, 0.2415, 0.1351, 0.2471, 0.1339, 0.2471, 0.1339, 0.2415, 0.1351, 0.2803, 0.1351, 0.2858, 0.1339, 0.2858, 0.1339, 0.2803, 0.1351, 0.236, 0.1351, 0.2415, 0.1339, 0.2415, 0.1339, 0.236, 0.1351, 0.2748, 0.1351, 0.2803, 0.1339, 0.2803, 0.1339, 0.2748, 0.1351, 0.2305, 0.1351, 0.236, 0.1339, 0.236, 0.1339, 0.2305, 0.1351, 0.2692, 0.1351, 0.2748, 0.1339, 0.2748, 0.1339, 0.2692, 0.1351, 0.308, 0.1345, 0.3135, 0.1339, 0.308, 0.1339, 0.2415, 0.1339, 0.2471, 0.1327, 0.2471, 0.1327, 0.2415, 0.1339, 0.2803, 0.1339, 0.2858, 0.1327, 0.2858, 0.1327, 0.2803, 0.1339, 0.236, 0.1339, 0.2415, 0.1327, 0.2415, 0.1327, 0.236, 0.1339, 0.2748, 0.1339, 0.2803, 0.1327, 0.2803, 0.1327, 0.2748, 0.1339, 0.2305, 0.1339, 0.236, 0.1327, 0.236, 0.1327, 0.2305, 0.1339, 0.2692, 0.1339, 0.2748, 0.1327, 0.2748, 0.1327, 0.2692, 0.1339, 0.308, 0.1333, 0.3135, 0.1327, 0.308, 0.1333, 0.2249, 0.1339, 0.2305, 0.1327, 0.2305, 0.1339, 0.2637, 0.1339, 0.2692, 0.1327, 0.2692, 0.1327, 0.2637, 0.1339, 0.3025, 0.1339, 0.308, 0.1327, 0.308, 0.1327, 0.3025, 0.1339, 0.2582, 0.1339, 0.2637, 0.1327, 0.2637, 0.1327, 0.2582, 0.1339, 0.2969, 0.1339, 0.3025, 0.1327, 0.3025, 0.1327, 0.2969, 0.1339, 0.2526, 0.1339, 0.2582, 0.1327, 0.2582, 0.1327, 0.2526, 0.1339, 0.2914, 0.1339, 0.2969, 0.1327, 0.2969, 0.1327, 0.2914, 0.1339, 0.2471, 0.1339, 0.2526, 0.1327, 0.2526, 0.1327, 0.2471, 0.1339, 0.2858, 0.1339, 0.2914, 0.1327, 0.2914, 0.1327, 0.2858, 0.1327, 0.3025, 0.1327, 0.308, 0.1314, 0.308, 0.1314, 0.3025, 0.1327, 0.2582, 0.1327, 0.2637, 0.1314, 0.2637, 0.1314, 0.2582, 0.1327, 0.2969, 0.1327, 0.3025, 0.1314, 0.3025, 0.1314, 0.2969, 0.1327, 0.2526, 0.1327, 0.2582, 0.1314, 0.2582, 0.1314, 0.2526, 0.1327, 0.2914, 0.1327, 0.2969, 0.1314, 0.2969, 0.1314, 0.2914, 0.1327, 0.2471, 0.1327, 0.2526, 0.1314, 0.2526, 0.1314, 0.2471, 0.1327, 0.2858, 0.1327, 0.2914, 0.1314, 0.2914, 0.1314, 0.2858, 0.1327, 0.2415, 0.1327, 0.2471, 0.1314, 0.2471, 0.1314, 0.2415, 0.1327, 0.2803, 0.1327, 0.2858, 0.1314, 0.2858, 0.1314, 0.2803, 0.1327, 0.236, 0.1327, 0.2415, 0.1314, 0.2415, 0.1314, 0.236, 0.1327, 0.2748, 0.1327, 0.2803, 0.1314, 0.2803, 0.1314, 0.2748, 0.1327, 0.2305, 0.1327, 0.236, 0.1314, 0.236, 0.1314, 0.2305, 0.1327, 0.2692, 0.1327, 0.2748, 0.1314, 0.2748, 0.1314, 0.2692, 0.1327, 0.308, 0.1321, 0.3135, 0.1314, 0.308, 0.1321, 0.2249, 0.1327, 0.2305, 0.1314, 0.2305, 0.1327, 0.2637, 0.1327, 0.2692, 0.1314, 0.2692, 0.1314, 0.2637, 0.1314, 0.2803, 0.1314, 0.2858, 0.1302, 0.2858, 0.1302, 0.2803, 0.1314, 0.236, 0.1314, 0.2415, 0.1302, 0.2415, 0.1302, 0.236, 0.1314, 0.2748, 0.1314, 0.2803, 0.1302, 0.2803, 0.1302, 0.2748, 0.1314, 0.2305, 0.1314, 0.236, 0.1302, 0.236, 0.1302, 0.2305, 0.1314, 0.2692, 0.1314, 0.2748, 0.1302, 0.2748, 0.1302, 0.2692, 0.1314, 0.308, 0.1308, 0.3135, 0.1302, 0.308, 0.1308, 0.2249, 0.1314, 0.2305, 0.1302, 0.2305, 0.1314, 0.2637, 0.1314, 0.2692, 0.1302, 0.2692, 0.1302, 0.2637, 0.1314, 0.3025, 0.1314, 0.308, 0.1302, 0.308, 0.1302, 0.3025, 0.1314, 0.2582, 0.1314, 0.2637, 0.1302, 0.2637, 0.1302, 0.2582, 0.1314, 0.2969, 0.1314, 0.3025, 0.1302, 0.3025, 0.1302, 0.2969, 0.1314, 0.2526, 0.1314, 0.2582, 0.1302, 0.2582, 0.1302, 0.2526, 0.1314, 0.2914, 0.1314, 0.2969, 0.1302, 0.2969, 0.1302, 0.2914, 0.1314, 0.2471, 0.1314, 0.2526, 0.1302, 0.2526, 0.1302, 0.2471, 0.1314, 0.2858, 0.1314, 0.2914, 0.1302, 0.2914, 0.1302, 0.2858, 0.1314, 0.2415, 0.1314, 0.2471, 0.1302, 0.2471, 0.1302, 0.2415, 0.1302, 0.2582, 0.1302, 0.2637, 0.129, 0.2637, 0.129, 0.2582, 0.1302, 0.2969, 0.1302, 0.3025, 0.129, 0.3025, 0.129, 0.2969, 0.1302, 0.2526, 0.1302, 0.2582, 0.129, 0.2582, 0.129, 0.2526, 0.1302, 0.2914, 0.1302, 0.2969, 0.129, 0.2969, 0.129, 0.2914, 0.1302, 0.2471, 0.1302, 0.2526, 0.129, 0.2526, 0.129, 0.2471, 0.1302, 0.2858, 0.1302, 0.2914, 0.129, 0.2914, 0.129, 0.2858, 0.1302, 0.2415, 0.1302, 0.2471, 0.129, 0.2471, 0.129, 0.2415, 0.1302, 0.2803, 0.1302, 0.2858, 0.129, 0.2858, 0.129, 0.2803, 0.1302, 0.236, 0.1302, 0.2415, 0.129, 0.2415, 0.129, 0.236, 0.1302, 0.2748, 0.1302, 0.2803, 0.129, 0.2803, 0.129, 0.2748, 0.1302, 0.2305, 0.1302, 0.236, 0.129, 0.236, 0.129, 0.2305, 0.1302, 0.2692, 0.1302, 0.2748, 0.129, 0.2748, 0.129, 0.2692, 0.1302, 0.308, 0.1296, 0.3135, 0.129, 0.308, 0.1296, 0.2249, 0.1302, 0.2305, 0.129, 0.2305, 0.1302, 0.2637, 0.1302, 0.2692, 0.129, 0.2692, 0.129, 0.2637, 0.1302, 0.3025, 0.1302, 0.308, 0.129, 0.308, 0.129, 0.3025, 0.129, 0.236, 0.129, 0.2415, 0.1278, 0.2415, 0.1278, 0.236, 0.129, 0.2748, 0.129, 0.2803, 0.1278, 0.2803, 0.1278, 0.2748, 0.129, 0.2305, 0.129, 0.236, 0.1278, 0.236, 0.1278, 0.2305, 0.129, 0.2692, 0.129, 0.2748, 0.1278, 0.2748, 0.1278, 0.2692, 0.129, 0.308, 0.1284, 0.3135, 0.1278, 0.308, 0.1284, 0.2249, 0.129, 0.2305, 0.1278, 0.2305, 0.129, 0.2637, 0.129, 0.2692, 0.1278, 0.2692, 0.1278, 0.2637, 0.129, 0.3025, 0.129, 0.308, 0.1278, 0.308, 0.1278, 0.3025, 0.129, 0.2582, 0.129, 0.2637, 0.1278, 0.2637, 0.1278, 0.2582, 0.129, 0.2969, 0.129, 0.3025, 0.1278, 0.3025, 0.1278, 0.2969, 0.129, 0.2526, 0.129, 0.2582, 0.1278, 0.2582, 0.1278, 0.2526, 0.129, 0.2914, 0.129, 0.2969, 0.1278, 0.2969, 0.1278, 0.2914, 0.129, 0.2471, 0.129, 0.2526, 0.1278, 0.2526, 0.1278, 0.2471, 0.129, 0.2858, 0.129, 0.2914, 0.1278, 0.2914, 0.1278, 0.2858, 0.129, 0.2415, 0.129, 0.2471, 0.1278, 0.2471, 0.1278, 0.2415, 0.129, 0.2803, 0.129, 0.2858, 0.1278, 0.2858, 0.1278, 0.2803, 0.1278, 0.2969, 0.1278, 0.3025, 0.1266, 0.3025, 0.1266, 0.2969, 0.1278, 0.2526, 0.1278, 0.2582, 0.1266, 0.2582, 0.1266, 0.2526, 0.1278, 0.2914, 0.1278, 0.2969, 0.1266, 0.2969, 0.1266, 0.2914, 0.1278, 0.2471, 0.1278, 0.2526, 0.1266, 0.2526, 0.1266, 0.2471, 0.1278, 0.2858, 0.1278, 0.2914, 0.1266, 0.2914, 0.1266, 0.2858, 0.1278, 0.2415, 0.1278, 0.2471, 0.1266, 0.2471, 0.1266, 0.2415, 0.1278, 0.2803, 0.1278, 0.2858, 0.1266, 0.2858, 0.1266, 0.2803, 0.1278, 0.236, 0.1278, 0.2415, 0.1266, 0.2415, 0.1266, 0.236, 0.1278, 0.2748, 0.1278, 0.2803, 0.1266, 0.2803, 0.1266, 0.2748, 0.1278, 0.2305, 0.1278, 0.236, 0.1266, 0.236, 0.1266, 0.2305, 0.1278, 0.2692, 0.1278, 0.2748, 0.1266, 0.2748, 0.1266, 0.2692, 0.1278, 0.308, 0.1272, 0.3135, 0.1266, 0.308, 0.1272, 0.2249, 0.1278, 0.2305, 0.1266, 0.2305, 0.1278, 0.2637, 0.1278, 0.2692, 0.1266, 0.2692, 0.1266, 0.2637, 0.1278, 0.3025, 0.1278, 0.308, 0.1266, 0.308, 0.1266, 0.3025, 0.1278, 0.2582, 0.1278, 0.2637, 0.1266, 0.2637, 0.1266, 0.2582, 0.1266, 0.2748, 0.1266, 0.2803, 0.1253, 0.2803, 0.1253, 0.2748, 0.1266, 0.2305, 0.1266, 0.236, 0.1253, 0.236, 0.1253, 0.2305, 0.1266, 0.2692, 0.1266, 0.2748, 0.1253, 0.2748, 0.1253, 0.2692, 0.1266, 0.308, 0.1259, 0.3135, 0.1253, 0.308, 0.1259, 0.2249, 0.1266, 0.2305, 0.1253, 0.2305, 0.1266, 0.2637, 0.1266, 0.2692, 0.1253, 0.2692, 0.1253, 0.2637, 0.1266, 0.3025, 0.1266, 0.308, 0.1253, 0.308, 0.1253, 0.3025, 0.1266, 0.2582, 0.1266, 0.2637, 0.1253, 0.2637, 0.1253, 0.2582, 0.1266, 0.2969, 0.1266, 0.3025, 0.1253, 0.3025, 0.1253, 0.2969, 0.1266, 0.2526, 0.1266, 0.2582, 0.1253, 0.2582, 0.1253, 0.2526, 0.1266, 0.2914, 0.1266, 0.2969, 0.1253, 0.2969, 0.1253, 0.2914, 0.1266, 0.2471, 0.1266, 0.2526, 0.1253, 0.2526, 0.1253, 0.2471, 0.1266, 0.2858, 0.1266, 0.2914, 0.1253, 0.2914, 0.1253, 0.2858, 0.1266, 0.2415, 0.1266, 0.2471, 0.1253, 0.2471, 0.1253, 0.2415, 0.1266, 0.2803, 0.1266, 0.2858, 0.1253, 0.2858, 0.1253, 0.2803, 0.1266, 0.236, 0.1266, 0.2415, 0.1253, 0.2415, 0.1253, 0.236, 0.1253, 0.2526, 0.1253, 0.2582, 0.1241, 0.2582, 0.1241, 0.2526, 0.1253, 0.2914, 0.1253, 0.2969, 0.1241, 0.2969, 0.1241, 0.2914, 0.1253, 0.2471, 0.1253, 0.2526, 0.1241, 0.2526, 0.1241, 0.2471, 0.1253, 0.2858, 0.1253, 0.2914, 0.1241, 0.2914, 0.1241, 0.2858, 0.1253, 0.2415, 0.1253, 0.2471, 0.1241, 0.2471, 0.1241, 0.2415, 0.1253, 0.2803, 0.1253, 0.2858, 0.1241, 0.2858, 0.1241, 0.2803, 0.1253, 0.236, 0.1253, 0.2415, 0.1241, 0.2415, 0.1241, 0.236, 0.1253, 0.2748, 0.1253, 0.2803, 0.1241, 0.2803, 0.1241, 0.2748, 0.1253, 0.2305, 0.1253, 0.236, 0.1241, 0.236, 0.1241, 0.2305, 0.1253, 0.2692, 0.1253, 0.2748, 0.1241, 0.2748, 0.1241, 0.2692, 0.1253, 0.308, 0.1247, 0.3135, 0.1241, 0.308, 0.1247, 0.2249, 0.1253, 0.2305, 0.1241, 0.2305, 0.1253, 0.2637, 0.1253, 0.2692, 0.1241, 0.2692, 0.1241, 0.2637, 0.1253, 0.3025, 0.1253, 0.308, 0.1241, 0.308, 0.1241, 0.3025, 0.1253, 0.2582, 0.1253, 0.2637, 0.1241, 0.2637, 0.1241, 0.2582, 0.1253, 0.2969, 0.1253, 0.3025, 0.1241, 0.3025, 0.1241, 0.2969, 0.1241, 0.2305, 0.1241, 0.236, 0.1229, 0.236, 0.1229, 0.2305, 0.1241, 0.2692, 0.1241, 0.2748, 0.1229, 0.2748, 0.1229, 0.2692, 0.1241, 0.308, 0.1235, 0.3135, 0.1229, 0.308, 0.1235, 0.2249, 0.1241, 0.2305, 0.1229, 0.2305, 0.1241, 0.2637, 0.1241, 0.2692, 0.1229, 0.2692, 0.1229, 0.2637, 0.1241, 0.3025, 0.1241, 0.308, 0.1229, 0.308, 0.1229, 0.3025, 0.1241, 0.2582, 0.1241, 0.2637, 0.1229, 0.2637, 0.1229, 0.2582, 0.1241, 0.2969, 0.1241, 0.3025, 0.1229, 0.3025, 0.1229, 0.2969, 0.1241, 0.2526, 0.1241, 0.2582, 0.1229, 0.2582, 0.1229, 0.2526, 0.1241, 0.2914, 0.1241, 0.2969, 0.1229, 0.2969, 0.1229, 0.2914, 0.1241, 0.2471, 0.1241, 0.2526, 0.1229, 0.2526, 0.1229, 0.2471, 0.1241, 0.2858, 0.1241, 0.2914, 0.1229, 0.2914, 0.1229, 0.2858, 0.1241, 0.2415, 0.1241, 0.2471, 0.1229, 0.2471, 0.1229, 0.2415, 0.1241, 0.2803, 0.1241, 0.2858, 0.1229, 0.2858, 0.1229, 0.2803, 0.1241, 0.236, 0.1241, 0.2415, 0.1229, 0.2415, 0.1229, 0.236, 0.1241, 0.2748, 0.1241, 0.2803, 0.1229, 0.2803, 0.1229, 0.2748, 0.1229, 0.2471, 0.1229, 0.2526, 0.1217, 0.2526, 0.1217, 0.2471, 0.1229, 0.2858, 0.1229, 0.2914, 0.1217, 0.2914, 0.1217, 0.2858, 0.1229, 0.2415, 0.1229, 0.2471, 0.1217, 0.2471, 0.1217, 0.2415, 0.1229, 0.2803, 0.1229, 0.2858, 0.1217, 0.2858, 0.1217, 0.2803, 0.1229, 0.236, 0.1229, 0.2415, 0.1217, 0.2415, 0.1217, 0.236, 0.1229, 0.2748, 0.1229, 0.2803, 0.1217, 0.2803, 0.1217, 0.2748, 0.1229, 0.2305, 0.1229, 0.236, 0.1217, 0.236, 0.1217, 0.2305, 0.1229, 0.2692, 0.1229, 0.2748, 0.1217, 0.2748, 0.1217, 0.2692, 0.1229, 0.308, 0.1223, 0.3135, 0.1217, 0.308, 0.1223, 0.2249, 0.1229, 0.2305, 0.1217, 0.2305, 0.1229, 0.2637, 0.1229, 0.2692, 0.1217, 0.2692, 0.1217, 0.2637, 0.1229, 0.3025, 0.1229, 0.308, 0.1217, 0.308, 0.1217, 0.3025, 0.1229, 0.2582, 0.1229, 0.2637, 0.1217, 0.2637, 0.1217, 0.2582, 0.1229, 0.2969, 0.1229, 0.3025, 0.1217, 0.3025, 0.1217, 0.2969, 0.1229, 0.2526, 0.1229, 0.2582, 0.1217, 0.2582, 0.1217, 0.2526, 0.1229, 0.2914, 0.1229, 0.2969, 0.1217, 0.2969, 0.1217, 0.2914, 0.1217, 0.308, 0.121, 0.3135, 0.1204, 0.308, 0.121, 0.2249, 0.1217, 0.2305, 0.1204, 0.2305, 0.1217, 0.2637, 0.1217, 0.2692, 0.1204, 0.2692, 0.1204, 0.2637, 0.1217, 0.3025, 0.1217, 0.308, 0.1204, 0.308, 0.1204, 0.3025, 0.1217, 0.2582, 0.1217, 0.2637, 0.1204, 0.2637, 0.1204, 0.2582, 0.1217, 0.2969, 0.1217, 0.3025, 0.1204, 0.3025, 0.1204, 0.2969, 0.1217, 0.2526, 0.1217, 0.2582, 0.1204, 0.2582, 0.1204, 0.2526, 0.1217, 0.2914, 0.1217, 0.2969, 0.1204, 0.2969, 0.1204, 0.2914, 0.1217, 0.2471, 0.1217, 0.2526, 0.1204, 0.2526, 0.1204, 0.2471, 0.1217, 0.2858, 0.1217, 0.2914, 0.1204, 0.2914, 0.1204, 0.2858, 0.1217, 0.2415, 0.1217, 0.2471, 0.1204, 0.2471, 0.1204, 0.2415, 0.1217, 0.2803, 0.1217, 0.2858, 0.1204, 0.2858, 0.1204, 0.2803, 0.1217, 0.236, 0.1217, 0.2415, 0.1204, 0.2415, 0.1204, 0.236, 0.1217, 0.2748, 0.1217, 0.2803, 0.1204, 0.2803, 0.1204, 0.2748, 0.1217, 0.2305, 0.1217, 0.236, 0.1204, 0.236, 0.1204, 0.2305, 0.1217, 0.2692, 0.1217, 0.2748, 0.1204, 0.2748, 0.1204, 0.2692, 0.1204, 0.2858, 0.1204, 0.2914, 0.1192, 0.2914, 0.1192, 0.2858, 0.1204, 0.2415, 0.1204, 0.2471, 0.1192, 0.2471, 0.1192, 0.2415, 0.1204, 0.2803, 0.1204, 0.2858, 0.1192, 0.2858, 0.1192, 0.2803, 0.1204, 0.236, 0.1204, 0.2415, 0.1192, 0.2415, 0.1192, 0.236, 0.1204, 0.2748, 0.1204, 0.2803, 0.1192, 0.2803, 0.1192, 0.2748, 0.1204, 0.2305, 0.1204, 0.236, 0.1192, 0.236, 0.1192, 0.2305, 0.1204, 0.2692, 0.1204, 0.2748, 0.1192, 0.2748, 0.1192, 0.2692, 0.1204, 0.308, 0.1198, 0.3135, 0.1192, 0.308, 0.1198, 0.2249, 0.1204, 0.2305, 0.1192, 0.2305, 0.1204, 0.2637, 0.1204, 0.2692, 0.1192, 0.2692, 0.1192, 0.2637, 0.1204, 0.3025, 0.1204, 0.308, 0.1192, 0.308, 0.1192, 0.3025, 0.1204, 0.2582, 0.1204, 0.2637, 0.1192, 0.2637, 0.1192, 0.2582, 0.1204, 0.2969, 0.1204, 0.3025, 0.1192, 0.3025, 0.1192, 0.2969, 0.1204, 0.2526, 0.1204, 0.2582, 0.1192, 0.2582, 0.1192, 0.2526, 0.1204, 0.2914, 0.1204, 0.2969, 0.1192, 0.2969, 0.1192, 0.2914, 0.1204, 0.2471, 0.1204, 0.2526, 0.1192, 0.2526, 0.1192, 0.2471, 0.1192, 0.2637, 0.1192, 0.2692, 0.118, 0.2692, 0.118, 0.2637, 0.1192, 0.3025, 0.1192, 0.308, 0.118, 0.308, 0.118, 0.3025, 0.1192, 0.2582, 0.1192, 0.2637, 0.118, 0.2637, 0.118, 0.2582, 0.1192, 0.2969, 0.1192, 0.3025, 0.118, 0.3025, 0.118, 0.2969, 0.1192, 0.2526, 0.1192, 0.2582, 0.118, 0.2582, 0.118, 0.2526, 0.1192, 0.2914, 0.1192, 0.2969, 0.118, 0.2969, 0.118, 0.2914, 0.1192, 0.2471, 0.1192, 0.2526, 0.118, 0.2526, 0.118, 0.2471, 0.1192, 0.2858, 0.1192, 0.2914, 0.118, 0.2914, 0.118, 0.2858, 0.1192, 0.2415, 0.1192, 0.2471, 0.118, 0.2471, 0.118, 0.2415, 0.1192, 0.2803, 0.1192, 0.2858, 0.118, 0.2858, 0.118, 0.2803, 0.1192, 0.236, 0.1192, 0.2415, 0.118, 0.2415, 0.118, 0.236, 0.1192, 0.2748, 0.1192, 0.2803, 0.118, 0.2803, 0.118, 0.2748, 0.1192, 0.2305, 0.1192, 0.236, 0.118, 0.236, 0.118, 0.2305, 0.1192, 0.2692, 0.1192, 0.2748, 0.118, 0.2748, 0.118, 0.2692, 0.1192, 0.308, 0.1186, 0.3135, 0.118, 0.308, 0.1186, 0.2249, 0.1192, 0.2305, 0.118, 0.2305, 0.118, 0.2415, 0.118, 0.2471, 0.1168, 0.2471, 0.1168, 0.2415, 0.2112, 0.9005, 0.2112, 0.906, 0.21, 0.906, 0.21, 0.9005, 0.118, 0.236, 0.118, 0.2415, 0.1168, 0.2415, 0.1168, 0.236, 0.2112, 0.895, 0.2112, 0.9005, 0.21, 0.9005, 0.21, 0.895, 0.118, 0.2305, 0.118, 0.236, 0.1168, 0.236, 0.1168, 0.2305, 0.2112, 0.8894, 0.2112, 0.895, 0.21, 0.895, 0.21, 0.8894, 0.118, 0.308, 0.1174, 0.3135, 0.1168, 0.308, 0.1174, 0.2249, 0.118, 0.2305, 0.1168, 0.2305, 0.2112, 0.8839, 0.2112, 0.8894, 0.21, 0.8894, 0.21, 0.8839, 0.118, 0.3025, 0.118, 0.308, 0.1168, 0.308, 0.1168, 0.3025, 0.2112, 0.8783, 0.2112, 0.8839, 0.21, 0.8839, 0.21, 0.8783, 0.118, 0.2969, 0.118, 0.3025, 0.1168, 0.3025, 0.1168, 0.2969, 0.118, 0.2526, 0.118, 0.2582, 0.1168, 0.2582, 0.1168, 0.2526, 0.118, 0.2914, 0.118, 0.2969, 0.1168, 0.2969, 0.1168, 0.2914, 0.118, 0.2471, 0.118, 0.2526, 0.1168, 0.2526, 0.1168, 0.2471, 0.118, 0.2858, 0.118, 0.2914, 0.1168, 0.2914, 0.1168, 0.2858, 0.1168, 0.3025, 0.1168, 0.308, 0.1155, 0.308, 0.1155, 0.3025, 0.21, 0.8783, 0.21, 0.8839, 0.2087, 0.8839, 0.2087, 0.8783, 0.1168, 0.2969, 0.1168, 0.3025, 0.1155, 0.3025, 0.1155, 0.2969, 0.1981, 0.8776, 0.1981, 0.8832, 0.1969, 0.8832, 0.1969, 0.8776, 0.1168, 0.2914, 0.1168, 0.2969, 0.1155, 0.2969, 0.1155, 0.2914, 0.1168, 0.2471, 0.1168, 0.2526, 0.1155, 0.2526, 0.1155, 0.2471, 0.1981, 0.9108, 0.1981, 0.9164, 0.1969, 0.9164, 0.1969, 0.9108, 0.1168, 0.2415, 0.1168, 0.2471, 0.1155, 0.2471, 0.1155, 0.2415, 0.21, 0.9005, 0.21, 0.906, 0.2087, 0.906, 0.2087, 0.9005, 0.1168, 0.236, 0.1168, 0.2415, 0.1155, 0.2415, 0.1155, 0.236, 0.21, 0.895, 0.21, 0.9005, 0.2087, 0.9005, 0.2087, 0.895, 0.1168, 0.2305, 0.1168, 0.236, 0.1155, 0.236, 0.1155, 0.2305, 0.21, 0.8894, 0.21, 0.895, 0.2087, 0.895, 0.2087, 0.8894, 0.1168, 0.308, 0.1161, 0.3135, 0.1155, 0.308, 0.1161, 0.2249, 0.1168, 0.2305, 0.1155, 0.2305, 0.1269, 0.2469, 0.1269, 0.2524, 0.1257, 0.2524, 0.1257, 0.2469, 0.2087, 0.9005, 0.2087, 0.906, 0.2075, 0.906, 0.2075, 0.9005, 0.1155, 0.236, 0.1155, 0.2415, 0.1143, 0.2415, 0.1143, 0.236, 0.2087, 0.895, 0.2087, 0.9005, 0.2075, 0.9005, 0.2075, 0.895, 0.1155, 0.2305, 0.1155, 0.236, 0.1143, 0.236, 0.1143, 0.2305, 0.1257, 0.2524, 0.1257, 0.2579, 0.1245, 0.2579, 0.1245, 0.2524, 0.1155, 0.308, 0.1149, 0.3135, 0.1143, 0.308, 0.1149, 0.2249, 0.1155, 0.2305, 0.1143, 0.2305, 0.2087, 0.8839, 0.2087, 0.8894, 0.2075, 0.8894, 0.2075, 0.8839, 0.1155, 0.3025, 0.1155, 0.308, 0.1143, 0.308, 0.1143, 0.3025, 0.2087, 0.8783, 0.2087, 0.8839, 0.2075, 0.8839, 0.2075, 0.8783, 0.1155, 0.2969, 0.1155, 0.3025, 0.1143, 0.3025, 0.1143, 0.2969, 0.1155, 0.2526, 0.1155, 0.2582, 0.1143, 0.2582, 0.1143, 0.2526, 0.1969, 0.9164, 0.1969, 0.9219, 0.1957, 0.9219, 0.1957, 0.9164, 0.1969, 0.8721, 0.1969, 0.8776, 0.1957, 0.8776, 0.1957, 0.8721, 0.1155, 0.2858, 0.1155, 0.2914, 0.1143, 0.2914, 0.1143, 0.2858, 0.1155, 0.2415, 0.1155, 0.2471, 0.1143, 0.2471, 0.1143, 0.2415, 0.2467, 0.8783, 0.2467, 0.8839, 0.2455, 0.8839, 0.2455, 0.8783, 0.1535, 0.2969, 0.1535, 0.3025, 0.1523, 0.3025, 0.1523, 0.2969, 0.1535, 0.2526, 0.1535, 0.2582, 0.1523, 0.2582, 0.1523, 0.2526, 0.2348, 0.9164, 0.2348, 0.9219, 0.2336, 0.9219, 0.2336, 0.9164, 0.2348, 0.8721, 0.2348, 0.8776, 0.2336, 0.8776, 0.2336, 0.8721, 0.1535, 0.2858, 0.1535, 0.2914, 0.1523, 0.2914, 0.1523, 0.2858, 0.1535, 0.2415, 0.1535, 0.2471, 0.1523, 0.2471, 0.1523, 0.2415, 0.2467, 0.9005, 0.2467, 0.906, 0.2455, 0.906, 0.2455, 0.9005, 0.1535, 0.236, 0.1535, 0.2415, 0.1523, 0.2415, 0.1523, 0.236, 0.1637, 0.2579, 0.1637, 0.2635, 0.1624, 0.2635, 0.1624, 0.2579, 0.1535, 0.2305, 0.1535, 0.236, 0.1523, 0.236, 0.1523, 0.2305, 0.2467, 0.8894, 0.2467, 0.895, 0.2455, 0.895, 0.2455, 0.8894, 0.1535, 0.308, 0.1529, 0.3135, 0.1523, 0.308, 0.1529, 0.2249, 0.1535, 0.2305, 0.1523, 0.2305, 0.2467, 0.8839, 0.2467, 0.8894, 0.2455, 0.8894, 0.2455, 0.8839, 0.1535, 0.3025, 0.1535, 0.308, 0.1523, 0.308, 0.1523, 0.3025, 0.1523, 0.236, 0.1523, 0.2415, 0.151, 0.2415, 0.151, 0.236, 0.2455, 0.895, 0.2455, 0.9005, 0.2443, 0.9005, 0.2443, 0.895, 0.1523, 0.2305, 0.1523, 0.236, 0.151, 0.236, 0.151, 0.2305, 0.1624, 0.2524, 0.1624, 0.2579, 0.1612, 0.2579, 0.1612, 0.2524, 0.1523, 0.308, 0.1517, 0.3135, 0.151, 0.308, 0.1517, 0.2249, 0.1523, 0.2305, 0.151, 0.2305, 0.2455, 0.8839, 0.2455, 0.8894, 0.2443, 0.8894, 0.2443, 0.8839, 0.1523, 0.3025, 0.1523, 0.308, 0.151, 0.308, 0.151, 0.3025, 0.2455, 0.8783, 0.2455, 0.8839, 0.2443, 0.8839, 0.2443, 0.8783, 0.1523, 0.2969, 0.1523, 0.3025, 0.151, 0.3025, 0.151, 0.2969, 0.2336, 0.8776, 0.2336, 0.8832, 0.2324, 0.8832, 0.2324, 0.8776, 0.1523, 0.2914, 0.1523, 0.2969, 0.151, 0.2969, 0.151, 0.2914, 0.1523, 0.2471, 0.1523, 0.2526, 0.151, 0.2526, 0.151, 0.2471, 0.2336, 0.9108, 0.2336, 0.9164, 0.2324, 0.9164, 0.2324, 0.9108, 0.1523, 0.2415, 0.1523, 0.2471, 0.151, 0.2471, 0.151, 0.2415, 0.2455, 0.9005, 0.2455, 0.906, 0.2443, 0.906, 0.2443, 0.9005, 0.151, 0.2526, 0.151, 0.2582, 0.1498, 0.2582, 0.1498, 0.2526, 0.151, 0.2914, 0.151, 0.2969, 0.1498, 0.2969, 0.1498, 0.2914, 0.151, 0.2471, 0.151, 0.2526, 0.1498, 0.2526, 0.1498, 0.2471, 0.151, 0.2858, 0.151, 0.2914, 0.1498, 0.2914, 0.1498, 0.2858, 0.151, 0.2415, 0.151, 0.2471, 0.1498, 0.2471, 0.1498, 0.2415, 0.2443, 0.9005, 0.2443, 0.906, 0.243, 0.906, 0.243, 0.9005, 0.151, 0.236, 0.151, 0.2415, 0.1498, 0.2415, 0.1498, 0.236, 0.2443, 0.895, 0.2443, 0.9005, 0.243, 0.9005, 0.243, 0.895, 0.151, 0.2305, 0.151, 0.236, 0.1498, 0.236, 0.1498, 0.2305, 0.2443, 0.8894, 0.2443, 0.895, 0.243, 0.895, 0.243, 0.8894, 0.151, 0.308, 0.1504, 0.3135, 0.1498, 0.308, 0.1504, 0.2249, 0.151, 0.2305, 0.1498, 0.2305, 0.1612, 0.2469, 0.1612, 0.2524, 0.16, 0.2524, 0.16, 0.2469, 0.151, 0.3025, 0.151, 0.308, 0.1498, 0.308, 0.1498, 0.3025, 0.2443, 0.8783, 0.2443, 0.8839, 0.243, 0.8839, 0.243, 0.8783, 0.151, 0.2969, 0.151, 0.3025, 0.1498, 0.3025, 0.1498, 0.2969, 0.1498, 0.2305, 0.1498, 0.236, 0.1486, 0.236, 0.1486, 0.2305, 0.1498, 0.2692, 0.1498, 0.2748, 0.1486, 0.2748, 0.1486, 0.2692, 0.1498, 0.308, 0.1492, 0.3135, 0.1486, 0.308, 0.1492, 0.2249, 0.1498, 0.2305, 0.1486, 0.2305, 0.1498, 0.2637, 0.1498, 0.2692, 0.1486, 0.2692, 0.1486, 0.2637, 0.1498, 0.3025, 0.1498, 0.308, 0.1486, 0.308, 0.1486, 0.3025, 0.1498, 0.2582, 0.1498, 0.2637, 0.1486, 0.2637, 0.1486, 0.2582, 0.1498, 0.2969, 0.1498, 0.3025, 0.1486, 0.3025, 0.1486, 0.2969, 0.1498, 0.2526, 0.1498, 0.2582, 0.1486, 0.2582, 0.1486, 0.2526, 0.1498, 0.2914, 0.1498, 0.2969, 0.1486, 0.2969, 0.1486, 0.2914, 0.1498, 0.2471, 0.1498, 0.2526, 0.1486, 0.2526, 0.1486, 0.2471, 0.1498, 0.2858, 0.1498, 0.2914, 0.1486, 0.2914, 0.1486, 0.2858, 0.1498, 0.2415, 0.1498, 0.2471, 0.1486, 0.2471, 0.1486, 0.2415, 0.1498, 0.2803, 0.1498, 0.2858, 0.1486, 0.2858, 0.1486, 0.2803, 0.1498, 0.236, 0.1498, 0.2415, 0.1486, 0.2415, 0.1486, 0.236, 0.1498, 0.2748, 0.1498, 0.2803, 0.1486, 0.2803, 0.1486, 0.2748, 0.1486, 0.2914, 0.1486, 0.2969, 0.1474, 0.2969, 0.1474, 0.2914, 0.1486, 0.2471, 0.1486, 0.2526, 0.1474, 0.2526, 0.1474, 0.2471, 0.1486, 0.2858, 0.1486, 0.2914, 0.1474, 0.2914, 0.1474, 0.2858, 0.1486, 0.2415, 0.1486, 0.2471, 0.1474, 0.2471, 0.1474, 0.2415, 0.1486, 0.2803, 0.1486, 0.2858, 0.1474, 0.2858, 0.1474, 0.2803, 0.1486, 0.236, 0.1486, 0.2415, 0.1474, 0.2415, 0.1474, 0.236, 0.1486, 0.2748, 0.1486, 0.2803, 0.1474, 0.2803, 0.1474, 0.2748, 0.1486, 0.2305, 0.1486, 0.236, 0.1474, 0.236, 0.1474, 0.2305, 0.1486, 0.2692, 0.1486, 0.2748, 0.1474, 0.2748, 0.1474, 0.2692, 0.1486, 0.308, 0.148, 0.3135, 0.1474, 0.308, 0.148, 0.2249, 0.1486, 0.2305, 0.1474, 0.2305, 0.1486, 0.2637, 0.1486, 0.2692, 0.1474, 0.2692, 0.1474, 0.2637, 0.1486, 0.3025, 0.1486, 0.308, 0.1474, 0.308, 0.1474, 0.3025, 0.1486, 0.2582, 0.1486, 0.2637, 0.1474, 0.2637, 0.1474, 0.2582, 0.1486, 0.2969, 0.1486, 0.3025, 0.1474, 0.3025, 0.1474, 0.2969, 0.1486, 0.2526, 0.1486, 0.2582, 0.1474, 0.2582, 0.1474, 0.2526, 0.1474, 0.2692, 0.1474, 0.2748, 0.1461, 0.2748, 0.1461, 0.2692, 0.1474, 0.308, 0.1468, 0.3135, 0.1461, 0.308, 0.1468, 0.2249, 0.1474, 0.2305, 0.1461, 0.2305, 0.1474, 0.2637, 0.1474, 0.2692, 0.1461, 0.2692, 0.1461, 0.2637, 0.1474, 0.3025, 0.1474, 0.308, 0.1461, 0.308, 0.1461, 0.3025, 0.1474, 0.2582, 0.1474, 0.2637, 0.1461, 0.2637, 0.1461, 0.2582, 0.1474, 0.2969, 0.1474, 0.3025, 0.1461, 0.3025, 0.1461, 0.2969, 0.1474, 0.2526, 0.1474, 0.2582, 0.1461, 0.2582, 0.1461, 0.2526, 0.1474, 0.2914, 0.1474, 0.2969, 0.1461, 0.2969, 0.1461, 0.2914, 0.1474, 0.2471, 0.1474, 0.2526, 0.1461, 0.2526, 0.1461, 0.2471, 0.1474, 0.2858, 0.1474, 0.2914, 0.1461, 0.2914, 0.1461, 0.2858, 0.1474, 0.2415, 0.1474, 0.2471, 0.1461, 0.2471, 0.1461, 0.2415, 0.1474, 0.2803, 0.1474, 0.2858, 0.1461, 0.2858, 0.1461, 0.2803, 0.1474, 0.236, 0.1474, 0.2415, 0.1461, 0.2415, 0.1461, 0.236, 0.1474, 0.2748, 0.1474, 0.2803, 0.1461, 0.2803, 0.1461, 0.2748, 0.1474, 0.2305, 0.1474, 0.236, 0.1461, 0.236, 0.1461, 0.2305, 0.1461, 0.2471, 0.1461, 0.2526, 0.1449, 0.2526, 0.1449, 0.2471, 0.1461, 0.2858, 0.1461, 0.2914, 0.1449, 0.2914, 0.1449, 0.2858, 0.1461, 0.2415, 0.1461, 0.2471, 0.1449, 0.2471, 0.1449, 0.2415, 0.1461, 0.2803, 0.1461, 0.2858, 0.1449, 0.2858, 0.1449, 0.2803, 0.1461, 0.236, 0.1461, 0.2415, 0.1449, 0.2415, 0.1449, 0.236, 0.1461, 0.2748, 0.1461, 0.2803, 0.1449, 0.2803, 0.1449, 0.2748, 0.1461, 0.2305, 0.1461, 0.236, 0.1449, 0.236, 0.1449, 0.2305, 0.1461, 0.2692, 0.1461, 0.2748, 0.1449, 0.2748, 0.1449, 0.2692, 0.1461, 0.308, 0.1455, 0.3135, 0.1449, 0.308, 0.1455, 0.2249, 0.1461, 0.2305, 0.1449, 0.2305, 0.1461, 0.2637, 0.1461, 0.2692, 0.1449, 0.2692, 0.1449, 0.2637, 0.1461, 0.3025, 0.1461, 0.308, 0.1449, 0.308, 0.1449, 0.3025, 0.1461, 0.2582, 0.1461, 0.2637, 0.1449, 0.2637, 0.1449, 0.2582, 0.1461, 0.2969, 0.1461, 0.3025, 0.1449, 0.3025, 0.1449, 0.2969, 0.1461, 0.2526, 0.1461, 0.2582, 0.1449, 0.2582, 0.1449, 0.2526, 0.1461, 0.2914, 0.1461, 0.2969, 0.1449, 0.2969, 0.1449, 0.2914, 0.1449, 0.308, 0.1443, 0.3135, 0.1437, 0.308, 0.1443, 0.2249, 0.1449, 0.2305, 0.1437, 0.2305, 0.1449, 0.2637, 0.1449, 0.2692, 0.1437, 0.2692, 0.1437, 0.2637, 0.1449, 0.3025, 0.1449, 0.308, 0.1437, 0.308, 0.1437, 0.3025, 0.1449, 0.2582, 0.1449, 0.2637, 0.1437, 0.2637, 0.1437, 0.2582, 0.1449, 0.2969, 0.1449, 0.3025, 0.1437, 0.3025, 0.1437, 0.2969, 0.1449, 0.2526, 0.1449, 0.2582, 0.1437, 0.2582, 0.1437, 0.2526, 0.1449, 0.2914, 0.1449, 0.2969, 0.1437, 0.2969, 0.1437, 0.2914, 0.1449, 0.2471, 0.1449, 0.2526, 0.1437, 0.2526, 0.1437, 0.2471, 0.1449, 0.2858, 0.1449, 0.2914, 0.1437, 0.2914, 0.1437, 0.2858, 0.1449, 0.2415, 0.1449, 0.2471, 0.1437, 0.2471, 0.1437, 0.2415, 0.1449, 0.2803, 0.1449, 0.2858, 0.1437, 0.2858, 0.1437, 0.2803, 0.1449, 0.236, 0.1449, 0.2415, 0.1437, 0.2415, 0.1437, 0.236, 0.1449, 0.2748, 0.1449, 0.2803, 0.1437, 0.2803, 0.1437, 0.2748, 0.1449, 0.2305, 0.1449, 0.236, 0.1437, 0.236, 0.1437, 0.2305, 0.1449, 0.2692, 0.1449, 0.2748, 0.1437, 0.2748, 0.1437, 0.2692])
me_sphere.materials.append(mat_material)
me_sphere.update()
me_cube_001 = bpy.data.meshes.new('Cube.001')
me_cube_001.from_pydata([(-0.4816, 0.2058, -1.464), (-0.4816, 0.2058, 1.464), (-0.4816, 3.71, -3.872), (-0.4816, 3.71, 3.872), (1.518, 0.2058, -1.464), (1.518, 0.2058, 1.464), (1.518, 3.71, -3.872), (1.518, 3.71, 3.872), (-0.4816, 5.949, 3.872), (-0.4816, 5.949, -3.872), (1.518, 5.949, -3.872), (1.518, 5.949, 3.872), (-0.2704, 7.205, 3.562), (-0.2704, 7.205, -3.562), (1.307, 7.205, -3.562), (1.307, 7.205, 3.562), (0.4452, 7.842, 2.515), (0.03173, 7.601, 3.12), (0.4452, 7.842, -2.515), (0.03173, 7.601, -3.12), (0.5917, 7.842, -2.515), (1.005, 7.601, -3.12), (0.5917, 7.842, 2.515), (1.005, 7.601, 3.12), (-0.2704, 7.205, 3.562), (-0.2704, 7.205, -3.562), (0.4452, 7.842, 2.515), (0.03173, 7.601, 3.12), (0.4452, 7.842, -2.515), (0.03173, 7.601, -3.12)], [], [(0, 1, 3, 2), (6, 2, 9, 10), (6, 7, 5, 4), (4, 5, 1, 0), (2, 6, 4, 0), (7, 3, 1, 5), (3, 7, 11, 8), (10, 9, 13, 14), (7, 6, 10, 11), (19, 21, 14, 13), (11, 10, 14, 15), (12, 13, 9, 8), (2, 3, 8, 9), (18, 16, 22, 20), (21, 23, 15, 14), (8, 11, 15, 12), (18, 20, 21, 19), (22, 16, 17, 23), (20, 22, 23, 21), (23, 17, 12, 15), (27, 29, 25, 24), (26, 28, 29, 27)])
me_cube_001.polygons.foreach_set('material_index', [0, 0, 0, 0, 0, 0, 0, 0, 0, 0, 0, 0, 0, 0, 0, 0, 0, 0, 0, 0, 1, 1])
_uv = me_cube_001.uv_layers.new(name='UVMap')
_uv.uv.foreach_set('vector', [0.8193, 0.5566, 0.8485, 0.5566, 0.8485, 0.5912, 0.8193, 0.5912, 0.132, 0.262, 0.135, 0.262, 0.135, 0.262, 0.132, 0.262, 0.132, 0.262, 0.129, 0.262, 0.129, 0.3055, 0.132, 0.3055, 0.375, 0.75, 0.625, 0.75, 0.625, 1.0, 0.375, 1.0, 0.135, 0.262, 0.132, 0.262, 0.132, 0.3055, 0.135, 0.3055, 0.129, 0.262, 0.126, 0.262, 0.126, 0.3055, 0.129, 0.3055, 0.126, 0.262, 0.129, 0.262, 0.129, 0.262, 0.126, 0.262, 0.132, 0.262, 0.132, 0.2185, 0.1319, 0.2231, 0.1319, 0.2574, 0.129, 0.262, 0.132, 0.262, 0.132, 0.262, 0.129, 0.262, 0.1317, 0.2297, 0.1317, 0.2509, 0.1319, 0.2574, 0.1319, 0.2231, 0.129, 0.262, 0.132, 0.262, 0.1319, 0.2574, 0.1291, 0.2574, 0.8473, 0.5948, 0.8205, 0.5948, 0.8193, 0.5912, 0.8485, 0.5912, 0.8193, 0.5912, 0.8485, 0.5912, 0.8485, 0.5912, 0.8193, 0.5912, 0.1315, 0.2387, 0.1295, 0.2387, 0.1295, 0.2419, 0.1315, 0.2419, 0.1317, 0.2509, 0.1293, 0.2509, 0.1291, 0.2574, 0.1319, 0.2574, 0.129, 0.2185, 0.129, 0.262, 0.1291, 0.2574, 0.1291, 0.2231, 0.4188, 0.3658, 0.4188, 0.3842, 0.3993, 0.4358, 0.3993, 0.3142, 0.1295, 0.2419, 0.1295, 0.2387, 0.1293, 0.2297, 0.1293, 0.2509, 0.1315, 0.2419, 0.1295, 0.2419, 0.1293, 0.2509, 0.1317, 0.2509, 0.1293, 0.2509, 0.1293, 0.2297, 0.1291, 0.2231, 0.1291, 0.2574, 0.3996, 0.9089, 0.3699, 0.9089, 0.3678, 0.8894, 0.4017, 0.8894, 0.3967, 0.9356, 0.3728, 0.9356, 0.3699, 0.9089, 0.3996, 0.9089])
me_cube_001.materials.append(mat_material)
me_cube_001.materials.append(mat_tips)
me_cube_001.update()

# ---- objects
ob_cylinder = bpy.data.objects.new('Cylinder', me_cylinder)
ob_sphere = bpy.data.objects.new('Sphere', me_sphere)
ob_cube = bpy.data.objects.new('Cube', me_cube_001)

# ---- transforms, parenting, visibility, modifiers, constraints
ob_cylinder.location = (0.0, 0.0, 5.045)
ob_cylinder.scale = (1.0, 1.0, 5.379)
ob_sphere.location = (-3.351, -0.0001791, 14.75)
ob_cube.location = (-3.824, -0.03169, 14.88)
ob_cube.scale = (0.1991, 1.0, 0.319)
_m = ob_cube.modifiers.new('Mirror', 'MIRROR')
_m.use_axis = (False, True, False)

# ---- collection membership
col_collection.objects.link(ob_cylinder)
col_collection.objects.link(ob_sphere)
col_collection.objects.link(ob_cube)

# ---- scene / render settings (as saved in the file)
scene.frame_start = 1; scene.frame_end = 250; scene.frame_set(1)
scene.render.engine = 'BLENDER_EEVEE_NEXT'
scene.cycles.sampling_pattern = 'TABULATED_SOBOL'
scene.cycles.use_light_tree = False
scene.view_settings.view_transform = 'Filmic'
bpy.context.view_layer.update()

# ---- added for rendering (the .blend has no active camera and no usable light): camera, sun
cam_auto = bpy.data.cameras.new('AutoCamera')
cam_auto.lens = 50.0
cam_auto.sensor_width = 36.0
cam_auto.clip_end = 1000.0
ob_auto_camera = bpy.data.objects.new('AutoCamera', cam_auto)
scene.collection.objects.link(ob_auto_camera)
ob_auto_camera.location = (25.8045, -32.8437, 25.7865)
ob_auto_camera.rotation_euler = (1.09748, -7.21219e-08, 0.694738)
scene.camera = ob_auto_camera
light_auto_sun = bpy.data.lights.new('AutoSun', 'SUN')
light_auto_sun.energy = 3.0
light_auto_sun.angle = 0.0523599
ob_auto_sun = bpy.data.objects.new('AutoSun', light_auto_sun)
scene.collection.objects.link(ob_auto_sun)
ob_auto_sun.rotation_euler = (0.872665, 0.174533, 0.523599)
bpy.context.view_layer.update()
